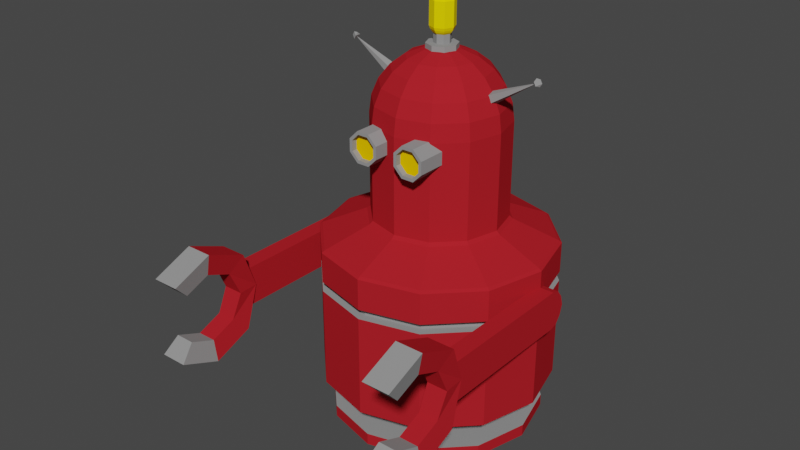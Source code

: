 # Source: robotito.blend  (saved by Blender 2.80.45; exported with 4.5.12 LTS)
import bpy
from mathutils import Matrix  # noqa: F401  (used for matrix-valued properties, if any)

bpy.ops.wm.read_factory_settings(use_empty=True)
scene = bpy.context.scene
scene.name = 'Scene'

# ---- collections
col_collection = bpy.data.collections.new('Collection'); scene.collection.children.link(col_collection)

# ---- materials (node trees are filled in below, after node groups)
mat_robotmetalbase = bpy.data.materials.new('RobotMetalBase')
mat_robotmetalbase.use_transparent_shadow = False
mat_robotmetalbase.diffuse_color = (0.287, 0.287, 0.287, 1.0)
mat_robotmetalbase.roughness = 0.3822
mat_robotmetalbase.metallic = 0.37
mat_robotcolor = bpy.data.materials.new('RobotColor')
mat_robotcolor.use_transparent_shadow = False
mat_robotcolor.diffuse_color = (0.4336, 0.01569, 0.02286, 1.0)
mat_robotcolor.roughness = 0.5496
mat_robotcolor.metallic = 0.2819
mat_eyes = bpy.data.materials.new('Eyes')
mat_eyes.use_transparent_shadow = False
mat_eyes.diffuse_color = (1.0, 0.5797, 0.0, 1.0)
mat_eyes.roughness = 0.25
mat_lightbulb = bpy.data.materials.new('LightBulb')
mat_lightbulb.use_transparent_shadow = False
mat_lightbulb.diffuse_color = (1.0, 0.8015, 0.001474, 1.0)
mat_lightbulb.roughness = 0.25

# ---- node groups
ng_auto_smooth = bpy.data.node_groups.new('Auto Smooth', 'GeometryNodeTree')
_s = ng_auto_smooth.interface.new_socket(name='Geometry', in_out='OUTPUT', socket_type='NodeSocketGeometry')
_s = ng_auto_smooth.interface.new_socket(name='Geometry', in_out='INPUT', socket_type='NodeSocketGeometry')
_s = ng_auto_smooth.interface.new_socket(name='Angle', in_out='INPUT', socket_type='NodeSocketFloat')
_s.subtype = 'ANGLE'
_s.min_value = 0.0
_s.max_value = 3.142
ng_auto_smooth.is_modifier = True
_N = ng_auto_smooth.nodes; _L = ng_auto_smooth.links
n0 = _N.new('NodeGroupOutput'); n0.name = 'Group Output'; n0.location = (480, -100)
n1 = _N.new('NodeGroupInput'); n1.name = 'Group Input'; n1.location = (-420, -300)
n2 = _N.new('NodeGroupInput'); n2.name = 'Group Input.001'; n2.location = (-60, -100)
n3 = _N.new('GeometryNodeSetShadeSmooth'); n3.name = 'Set Shade Smooth'; n3.location = (120, -100)
n3.domain = 'EDGE'
n4 = _N.new('GeometryNodeSetShadeSmooth'); n4.name = 'Set Shade Smooth.001'; n4.location = (300, -100)
n5 = _N.new('GeometryNodeInputMeshEdgeAngle'); n5.name = 'Edge Angle'; n5.location = (-420, -220)
n6 = _N.new('GeometryNodeInputEdgeSmooth'); n6.name = 'Is Edge Smooth'; n6.location = (-60, -160)
n7 = _N.new('GeometryNodeInputShadeSmooth'); n7.name = 'Is Face Smooth'; n7.location = (-240, -340)
n8 = _N.new('FunctionNodeBooleanMath'); n8.name = 'Boolean Math'; n8.location = (-60, -220)
n9 = _N.new('FunctionNodeCompare'); n9.name = 'Compare'; n9.location = (-240, -180)
n9.operation = 'LESS_EQUAL'
_L.new(n5.outputs[0], n9.inputs[0])
_L.new(n4.outputs[0], n0.inputs[0])
_L.new(n1.outputs[1], n9.inputs[1])
_L.new(n9.outputs[0], n8.inputs[0])
_L.new(n7.outputs[0], n8.inputs[1])
_L.new(n2.outputs[0], n3.inputs[0])
_L.new(n6.outputs[0], n3.inputs[1])
_L.new(n3.outputs[0], n4.inputs[0])
_L.new(n8.outputs[0], n3.inputs[2])
n0.is_active_output = True

# ---- material node trees

# ---- world
world_world = bpy.data.worlds.new('World'); scene.world = world_world
world_world.use_nodes = True; world_world.node_tree.nodes.clear()
_N = world_world.node_tree.nodes; _L = world_world.node_tree.links
n0 = _N.new('ShaderNodeOutputWorld'); n0.name = 'World Output'; n0.location = (300, 300)
n1 = _N.new('ShaderNodeBackground'); n1.name = 'Background'; n1.location = (10, 300)
n1.inputs[0].default_value = (0.05088, 0.05088, 0.05088, 1.0)
_L.new(n1.outputs[0], n0.inputs[0])
n0.is_active_output = True
world_world.color = (0.05088, 0.05088, 0.05088)
world_world.use_sun_shadow = False
world_world.sun_shadow_jitter_overblur = 0.0

# ---- meshes
me_sphere = bpy.data.meshes.new('Sphere')
me_sphere.from_pydata([(0.0, 0.5, 0.866), (0.0, 0.866, 0.5), (0.0, 0.9659, 0.2588), (0.0, 1.0, 7.55e-08), (0.1294, 0.2241, 0.9659), (0.25, 0.433, 0.866), (0.3536, 0.6124, 0.7071), (0.433, 0.75, 0.5), (0.483, 0.8365, 0.2588), (0.5, 0.866, 7.55e-08), (0.2241, 0.1294, 0.9659), (0.433, 0.25, 0.866), (0.6124, 0.3536, 0.7071), (0.75, 0.433, 0.5), (0.8365, 0.483, 0.2588), (0.866, 0.5, 7.55e-08), (0.2588, 4.023e-07, 0.9659), (0.5, 3.8e-07, 0.866), (0.7071, 3.8e-07, 0.7071), (0.866, 3.8e-07, 0.5), (0.9659, 3.502e-07, 0.2588), (1.0, 3.8e-07, 7.55e-08), (0.2241, -0.1294, 0.9659), (0.433, -0.25, 0.866), (0.6124, -0.3536, 0.7071), (0.75, -0.433, 0.5), (0.8365, -0.483, 0.2588), (0.866, -0.5, 7.55e-08), (0.1294, -0.2241, 0.9659), (0.25, -0.433, 0.866), (0.3536, -0.6124, 0.7071), (0.433, -0.75, 0.5), (0.483, -0.8365, 0.2588), (0.5, -0.866, 7.55e-08), (6.458e-09, -0.2588, 0.9659), (-3.079e-08, -0.5, 0.866), (-7.55e-08, -0.7071, 0.7071), (-1.589e-08, -0.866, 0.5), (-4.57e-08, -0.9659, 0.2588), (-7.55e-08, -1.0, 7.55e-08), (-0.1294, -0.2241, 0.9659), (-0.25, -0.433, 0.866), (-0.3536, -0.6124, 0.7071), (-0.433, -0.75, 0.5), (-0.483, -0.8365, 0.2588), (-0.5, -0.866, 7.55e-08), (-0.2241, -0.1294, 0.9659), (-0.433, -0.25, 0.866), (-0.6124, -0.3536, 0.7071), (-0.75, -0.433, 0.5), (-0.8365, -0.483, 0.2588), (-0.866, -0.5, 7.55e-08), (-0.2588, 4.098e-07, 0.9659), (-0.5, 4.545e-07, 0.866), (-0.7071, 5.29e-07, 0.7071), (-0.866, 4.396e-07, 0.5), (-0.9659, 4.694e-07, 0.2588), (-1.0, 5.588e-07, 7.55e-08), (-0.2241, 0.1294, 0.9659), (-0.433, 0.25, 0.866), (-0.6124, 0.3536, 0.7071), (-0.75, 0.433, 0.5), (-0.8365, 0.483, 0.2588), (-0.866, 0.5, 7.55e-08), (-0.1294, 0.2241, 0.9659), (-0.25, 0.433, 0.866), (-0.3536, 0.6124, 0.7071), (-0.433, 0.75, 0.5), (-0.483, 0.8365, 0.2588), (-0.5, 0.866, 7.55e-08), (-8.527e-14, 7.461e-14, 1.0), (3.626e-08, 0.2588, 0.9659), (1.331e-07, 0.7071, 0.7071), (1.521, -0.878, -2.414), (1.521, -0.878, -2.267), (1.756, 3.268e-07, -2.414), (1.756, 3.268e-07, -2.267), (1.521, 0.878, -2.414), (1.521, 0.878, -2.267), (-0.878, 1.521, -2.267), (-0.878, 1.521, -2.414), (0.878, 1.521, -2.414), (0.878, 1.521, -2.267), (-3.049e-08, 1.756, -2.267), (-3.049e-08, 1.756, -2.414), (-3.049e-08, 1.756, -3.965), (0.878, 1.521, -3.965), (1.521, 0.878, -3.965), (1.756, 3.268e-07, -3.965), (1.521, -0.878, -3.965), (0.878, -1.521, -3.965), (-1.631e-07, -1.756, -3.965), (-0.878, -1.521, -3.965), (-1.521, -0.878, -3.965), (-1.756, 6.408e-07, -3.965), (-1.521, 0.878, -3.965), (-0.878, 1.521, -3.965), (-3.049e-08, 1.756, -1.8), (-2.885e-08, 1.713, -1.767), (0.8563, 1.483, -1.767), (0.878, 1.521, -1.8), (1.483, 0.8563, -1.767), (1.521, 0.878, -1.8), (1.713, 3.298e-07, -1.767), (1.756, 3.268e-07, -1.8), (1.483, -0.8563, -1.767), (1.521, -0.878, -1.8), (0.8563, -1.483, -1.767), (0.878, -1.521, -1.8), (-1.581e-07, -1.713, -1.767), (-1.631e-07, -1.756, -1.8), (-0.8563, -1.483, -1.767), (-0.878, -1.521, -1.8), (-1.483, -0.8563, -1.767), (-1.521, -0.878, -1.8), (-1.713, 6.36e-07, -1.767), (-1.756, 6.408e-07, -1.8), (-1.483, 0.8563, -1.767), (-1.521, 0.878, -1.8), (-0.8563, 1.483, -1.767), (-0.878, 1.521, -1.8), (-1.826e-09, 1.048, -1.478), (0.0, 1.0, -1.432), (0.5, 0.866, -1.432), (0.5241, 0.9078, -1.478), (0.866, 0.5, -1.432), (0.9078, 0.5241, -1.478), (1.0, 3.8e-07, -1.432), (1.048, 3.767e-07, -1.478), (0.866, -0.5, -1.432), (0.9078, -0.5241, -1.478), (0.5, -0.866, -1.432), (0.5241, -0.9078, -1.478), (-7.55e-08, -1.0, -1.432), (-8.097e-08, -1.048, -1.478), (-0.5, -0.866, -1.432), (-0.5241, -0.9078, -1.478), (-0.866, -0.5, -1.432), (-0.9078, -0.5241, -1.478), (-1.0, 5.588e-07, -1.432), (-1.048, 5.641e-07, -1.478), (-0.866, 0.5, -1.432), (-0.9078, 0.5241, -1.478), (-0.5, 0.866, -1.432), (-0.5241, 0.9078, -1.478), (0.878, -1.521, -2.267), (0.878, -1.521, -2.414), (-1.631e-07, -1.756, -2.267), (-1.631e-07, -1.756, -2.414), (-0.878, -1.521, -2.267), (-0.878, -1.521, -2.414), (-1.521, -0.878, -2.267), (-1.521, -0.878, -2.414), (-1.756, 6.408e-07, -2.267), (-1.756, 6.408e-07, -2.414), (-1.521, 0.878, -2.267), (-1.521, 0.878, -2.414), (0.8119, -1.406, -2.411), (1.406, -0.8119, -2.411), (-1.624, 6.26e-07, -2.411), (-1.406, -0.8119, -2.411), (-1.51e-07, -1.624, -2.27), (0.8119, -1.406, -2.27), (0.8119, 1.406, -2.411), (-2.837e-08, 1.624, -2.411), (-1.406, -0.8119, -2.27), (1.406, 0.8119, -2.27), (1.406, 0.8119, -2.411), (1.406, -0.8119, -2.27), (-1.51e-07, -1.624, -2.411), (-1.624, 6.26e-07, -2.27), (0.8119, 1.406, -2.27), (-2.837e-08, 1.624, -2.27), (-0.8119, 1.406, -2.411), (1.624, 3.357e-07, -2.27), (1.624, 3.357e-07, -2.411), (-0.8119, 1.406, -2.27), (-1.406, 0.8119, -2.27), (-1.406, 0.8119, -2.411), (-0.8119, -1.406, -2.27), (-0.8119, -1.406, -2.411), (-5.724e-09, 1.032, -4.433), (-5.724e-09, 1.032, -4.128), (0.5162, 0.8941, -4.128), (0.8941, 0.5162, -4.128), (1.032, 3.843e-07, -4.128), (0.8941, -0.5162, -4.128), (0.5162, -0.8941, -4.128), (-8.367e-08, -1.032, -4.128), (-0.5162, -0.8941, -4.128), (-0.8941, -0.5162, -4.128), (-1.032, 5.689e-07, -4.128), (-0.8941, 0.5162, -4.128), (-0.5162, 0.8941, -4.128), (-4.971e-09, 1.609, -4.433), (0.5162, 0.8941, -4.433), (0.8941, 0.5162, -4.433), (1.032, 3.842e-07, -4.433), (0.8941, -0.5162, -4.433), (0.5162, -0.8941, -4.433), (-8.367e-08, -1.032, -4.433), (-0.5162, -0.8941, -4.433), (-0.8941, -0.5162, -4.433), (-1.032, 5.689e-07, -4.433), (-0.8941, 0.5162, -4.433), (-0.5162, 0.8941, -4.433), (-4.961e-09, 1.609, -4.616), (0.8047, 1.394, -4.433), (1.394, 0.8047, -4.433), (1.609, 3.459e-07, -4.433), (1.394, -0.8047, -4.433), (0.8047, -1.394, -4.433), (-1.265e-07, -1.609, -4.433), (-0.8047, -1.394, -4.433), (-1.394, -0.8047, -4.433), (-1.609, 6.337e-07, -4.433), (-1.394, 0.8047, -4.433), (-0.8047, 1.394, -4.433), (0.8047, 1.394, -4.616), (1.394, 0.8047, -4.616), (1.609, 3.458e-07, -4.616), (1.394, -0.8047, -4.616), (0.8047, -1.394, -4.616), (-1.265e-07, -1.609, -4.616), (-0.8047, -1.394, -4.616), (-1.394, -0.8047, -4.616), (-1.609, 6.336e-07, -4.616), (-1.394, 0.8047, -4.616), (-0.8047, 1.394, -4.616), (4.65e-08, 4.697e-07, -4.393), (-0.5, 0.866, -0.4192), (0.0, 1.0, -0.4192), (0.5, 0.866, -0.4192), (0.866, 0.5, -0.4192), (1.0, 3.8e-07, -0.4192), (0.866, -0.5, -0.4192), (0.5, -0.866, -0.4192), (-7.55e-08, -1.0, -0.4192), (-0.5, -0.866, -0.4192), (-0.866, -0.5, -0.4192), (-1.0, 5.588e-07, -0.4192), (-0.866, 0.5, -0.4192)], [], [(1, 72, 6, 7), (71, 70, 4), (2, 1, 7, 8), (0, 71, 4, 5), (3, 2, 8, 9), (72, 0, 5, 6), (8, 7, 13, 14), (5, 4, 10, 11), (9, 8, 14, 15), (6, 5, 11, 12), (7, 6, 12, 13), (4, 70, 10), (13, 12, 18, 19), (10, 70, 16), (14, 13, 19, 20), (11, 10, 16, 17), (15, 14, 20, 21), (12, 11, 17, 18), (21, 20, 26, 27), (18, 17, 23, 24), (19, 18, 24, 25), (16, 70, 22), (20, 19, 25, 26), (17, 16, 22, 23), (26, 25, 31, 32), (23, 22, 28, 29), (27, 26, 32, 33), (24, 23, 29, 30), (25, 24, 30, 31), (22, 70, 28), (31, 30, 36, 37), (28, 70, 34), (32, 31, 37, 38), (29, 28, 34, 35), (33, 32, 38, 39), (30, 29, 35, 36), (39, 38, 44, 45), (36, 35, 41, 42), (37, 36, 42, 43), (34, 70, 40), (38, 37, 43, 44), (35, 34, 40, 41), (40, 70, 46), (44, 43, 49, 50), (41, 40, 46, 47), (45, 44, 50, 51), (42, 41, 47, 48), (43, 42, 48, 49), (49, 48, 54, 55), (46, 70, 52), (50, 49, 55, 56), (47, 46, 52, 53), (51, 50, 56, 57), (48, 47, 53, 54), (53, 52, 58, 59), (57, 56, 62, 63), (54, 53, 59, 60), (55, 54, 60, 61), (52, 70, 58), (56, 55, 61, 62), (58, 70, 64), (62, 61, 67, 68), (59, 58, 64, 65), (63, 62, 68, 69), (60, 59, 65, 66), (61, 60, 66, 67), (66, 65, 0, 72), (67, 66, 72, 1), (64, 70, 71), (68, 67, 1, 2), (65, 64, 71, 0), (69, 68, 2, 3), (134, 136, 111, 109), (136, 138, 113, 111), (126, 128, 103, 101), (128, 130, 105, 103), (97, 100, 82, 83), (144, 121, 98, 119), (142, 144, 119, 117), (130, 132, 107, 105), (138, 140, 115, 113), (140, 142, 117, 115), (231, 232, 123, 122), (132, 134, 109, 107), (77, 75, 88, 87), (154, 156, 95, 94), (148, 150, 92, 91), (75, 73, 89, 88), (156, 80, 96, 95), (150, 152, 93, 92), (73, 146, 90, 89), (80, 84, 85, 96), (152, 154, 94, 93), (146, 148, 91, 90), (230, 231, 122, 143), (81, 77, 87, 86), (232, 233, 125, 123), (239, 240, 139, 137), (236, 237, 133, 131), (233, 234, 127, 125), (240, 241, 141, 139), (237, 238, 135, 133), (234, 235, 129, 127), (241, 230, 143, 141), (124, 126, 101, 99), (238, 239, 137, 135), (235, 236, 131, 129), (98, 99, 100, 97), (102, 100, 99, 101), (101, 103, 104, 102), (106, 104, 103, 105), (108, 106, 105, 107), (107, 109, 110, 108), (112, 110, 109, 111), (114, 112, 111, 113), (113, 115, 116, 114), (118, 116, 115, 117), (120, 118, 117, 119), (119, 98, 97, 120), (84, 81, 86, 85), (122, 123, 124, 121), (126, 124, 123, 125), (125, 127, 128, 126), (130, 128, 127, 129), (132, 130, 129, 131), (131, 133, 134, 132), (136, 134, 133, 135), (138, 136, 135, 137), (137, 139, 140, 138), (142, 140, 139, 141), (144, 142, 141, 143), (143, 122, 121, 144), (121, 124, 99, 98), (148, 146, 157, 169), (100, 102, 78, 82), (145, 147, 161, 162), (108, 110, 147, 145), (152, 150, 180, 160), (114, 116, 153, 151), (77, 81, 163, 167), (120, 97, 83, 79), (153, 155, 177, 170), (106, 108, 145, 74), (154, 152, 160, 159), (112, 114, 151, 149), (79, 83, 172, 176), (118, 120, 79, 155), (149, 151, 165, 179), (104, 106, 74, 76), (151, 153, 170, 165), (110, 112, 149, 147), (150, 148, 169, 180), (116, 118, 155, 153), (146, 73, 158, 157), (102, 104, 76, 78), (147, 149, 179, 161), (172, 171, 163, 164), (171, 166, 167, 163), (162, 161, 169, 157), (165, 170, 159, 160), (176, 172, 164, 173), (168, 162, 157, 158), (179, 165, 160, 180), (177, 176, 173, 178), (174, 168, 158, 175), (161, 179, 180, 169), (170, 177, 178, 159), (166, 174, 175, 167), (156, 154, 159, 178), (83, 82, 171, 172), (155, 79, 176, 177), (81, 84, 164, 163), (78, 76, 174, 166), (80, 156, 178, 173), (74, 145, 162, 168), (75, 77, 167, 175), (76, 74, 168, 174), (82, 78, 166, 171), (84, 80, 173, 164), (73, 75, 175, 158), (93, 94, 191, 190), (86, 87, 184, 183), (96, 85, 182, 193), (89, 90, 187, 186), (92, 93, 190, 189), (85, 86, 183, 182), (95, 96, 193, 192), (88, 89, 186, 185), (91, 92, 189, 188), (94, 95, 192, 191), (87, 88, 185, 184), (90, 91, 188, 187), (190, 191, 203, 202), (183, 184, 196, 195), (193, 182, 181, 205), (186, 187, 199, 198), (189, 190, 202, 201), (182, 183, 195, 181), (192, 193, 205, 204), (185, 186, 198, 197), (188, 189, 201, 200), (191, 192, 204, 203), (184, 185, 197, 196), (187, 188, 200, 199), (195, 196, 208, 207), (205, 181, 194, 217), (198, 199, 211, 210), (201, 202, 214, 213), (181, 195, 207, 194), (204, 205, 217, 216), (197, 198, 210, 209), (200, 201, 213, 212), (203, 204, 216, 215), (196, 197, 209, 208), (199, 200, 212, 211), (202, 203, 215, 214), (217, 194, 206, 228), (210, 211, 222, 221), (213, 214, 225, 224), (194, 207, 218, 206), (216, 217, 228, 227), (209, 210, 221, 220), (212, 213, 224, 223), (215, 216, 227, 226), (208, 209, 220, 219), (211, 212, 223, 222), (214, 215, 226, 225), (207, 208, 219, 218), (221, 222, 229), (228, 206, 229), (218, 219, 229), (225, 226, 229), (222, 223, 229), (219, 220, 229), (226, 227, 229), (223, 224, 229), (220, 221, 229), (227, 228, 229), (206, 218, 229), (224, 225, 229), (27, 33, 236, 235), (45, 51, 239, 238), (63, 69, 230, 241), (21, 27, 235, 234), (39, 45, 238, 237), (57, 63, 241, 240), (15, 21, 234, 233), (33, 39, 237, 236), (51, 57, 240, 239), (9, 15, 233, 232), (69, 3, 231, 230), (3, 9, 232, 231)])
me_sphere.polygons.foreach_set('material_index', [1, 1, 1, 1, 1, 1, 1, 1, 1, 1, 1, 1, 1, 1, 1, 1, 1, 1, 1, 1, 1, 1, 1, 1, 1, 1, 1, 1, 1, 1, 1, 1, 1, 1, 1, 1, 1, 1, 1, 1, 1, 1, 1, 1, 1, 1, 1, 1, 1, 1, 1, 1, 1, 1, 1, 1, 1, 1, 1, 1, 1, 1, 1, 1, 1, 1, 1, 1, 1, 1, 1, 1, 1, 1, 1, 1, 1, 1, 1, 1, 1, 1, 1, 1, 1, 1, 1, 1, 1, 1, 1, 1, 1, 1, 1, 1, 1, 1, 1, 1, 1, 1, 1, 1, 1, 1, 1, 1, 1, 1, 1, 1, 1, 1, 1, 1, 1, 1, 1, 1, 1, 1, 1, 1, 1, 1, 1, 1, 1, 1, 1, 1, 1, 0, 1, 0, 1, 0, 1, 0, 1, 0, 1, 0, 1, 0, 1, 0, 1, 0, 1, 0, 1, 0, 1, 0, 0, 0, 0, 0, 0, 0, 0, 0, 0, 0, 0, 0, 0, 0, 0, 0, 0, 0, 0, 0, 0, 0, 0, 0, 0, 0, 0, 0, 0, 0, 0, 0, 0, 0, 0, 0, 0, 0, 0, 0, 0, 0, 0, 0, 0, 0, 0, 0, 0, 0, 0, 0, 0, 0, 0, 0, 0, 0, 0, 0, 1, 1, 1, 1, 1, 1, 1, 1, 1, 1, 1, 1, 0, 0, 0, 0, 0, 0, 0, 0, 0, 0, 0, 0, 1, 1, 1, 1, 1, 1, 1, 1, 1, 1, 1, 1])
_uv = me_sphere.uv_layers.new(name='UVMap')
_uv.uv.foreach_set('vector', [0.75, 0.6667, 0.75, 0.75, 0.6667, 0.75, 0.6667, 0.6667, 0.75, 0.9167, 0.7083, 1.0, 0.6667, 0.9167, 0.75, 0.5833, 0.75, 0.6667, 0.6667, 0.6667, 0.6667, 0.5833, 0.75, 0.8333, 0.75, 0.9167, 0.6667, 0.9167, 0.6667, 0.8333, 0.75, 0.5, 0.75, 0.5833, 0.6667, 0.5833, 0.6667, 0.5, 0.75, 0.75, 0.75, 0.8333, 0.6667, 0.8333, 0.6667, 0.75, 0.6667, 0.5833, 0.6667, 0.6667, 0.5833, 0.6667, 0.5833, 0.5833, 0.6667, 0.8333, 0.6667, 0.9167, 0.5833, 0.9167, 0.5833, 0.8333, 0.6667, 0.5, 0.6667, 0.5833, 0.5833, 0.5833, 0.5833, 0.5, 0.6667, 0.75, 0.6667, 0.8333, 0.5833, 0.8333, 0.5833, 0.75, 0.6667, 0.6667, 0.6667, 0.75, 0.5833, 0.75, 0.5833, 0.6667, 0.6667, 0.9167, 0.625, 1.0, 0.5833, 0.9167, 0.5833, 0.6667, 0.5833, 0.75, 0.5, 0.75, 0.5, 0.6667, 0.5833, 0.9167, 0.5417, 1.0, 0.5, 0.9167, 0.5833, 0.5833, 0.5833, 0.6667, 0.5, 0.6667, 0.5, 0.5833, 0.5833, 0.8333, 0.5833, 0.9167, 0.5, 0.9167, 0.5, 0.8333, 0.5833, 0.5, 0.5833, 0.5833, 0.5, 0.5833, 0.5, 0.5, 0.5833, 0.75, 0.5833, 0.8333, 0.5, 0.8333, 0.5, 0.75, 0.5, 0.5, 0.5, 0.5833, 0.4167, 0.5833, 0.4167, 0.5, 0.5, 0.75, 0.5, 0.8333, 0.4167, 0.8333, 0.4167, 0.75, 0.5, 0.6667, 0.5, 0.75, 0.4167, 0.75, 0.4167, 0.6667, 0.5, 0.9167, 0.4583, 1.0, 0.4167, 0.9167, 0.5, 0.5833, 0.5, 0.6667, 0.4167, 0.6667, 0.4167, 0.5833, 0.5, 0.8333, 0.5, 0.9167, 0.4167, 0.9167, 0.4167, 0.8333, 0.4167, 0.5833, 0.4167, 0.6667, 0.3333, 0.6667, 0.3333, 0.5833, 0.4167, 0.8333, 0.4167, 0.9167, 0.3333, 0.9167, 0.3333, 0.8333, 0.4167, 0.5, 0.4167, 0.5833, 0.3333, 0.5833, 0.3333, 0.5, 0.4167, 0.75, 0.4167, 0.8333, 0.3333, 0.8333, 0.3333, 0.75, 0.4167, 0.6667, 0.4167, 0.75, 0.3333, 0.75, 0.3333, 0.6667, 0.4167, 0.9167, 0.375, 1.0, 0.3333, 0.9167, 0.3333, 0.6667, 0.3333, 0.75, 0.25, 0.75, 0.25, 0.6667, 0.3333, 0.9167, 0.2917, 1.0, 0.25, 0.9167, 0.3333, 0.5833, 0.3333, 0.6667, 0.25, 0.6667, 0.25, 0.5833, 0.3333, 0.8333, 0.3333, 0.9167, 0.25, 0.9167, 0.25, 0.8333, 0.3333, 0.5, 0.3333, 0.5833, 0.25, 0.5833, 0.25, 0.5, 0.3333, 0.75, 0.3333, 0.8333, 0.25, 0.8333, 0.25, 0.75, 0.25, 0.5, 0.25, 0.5833, 0.1667, 0.5833, 0.1667, 0.5, 0.25, 0.75, 0.25, 0.8333, 0.1667, 0.8333, 0.1667, 0.75, 0.25, 0.6667, 0.25, 0.75, 0.1667, 0.75, 0.1667, 0.6667, 0.25, 0.9167, 0.2083, 1.0, 0.1667, 0.9167, 0.25, 0.5833, 0.25, 0.6667, 0.1667, 0.6667, 0.1667, 0.5833, 0.25, 0.8333, 0.25, 0.9167, 0.1667, 0.9167, 0.1667, 0.8333, 0.1667, 0.9167, 0.125, 1.0, 0.08333, 0.9167, 0.1667, 0.5833, 0.1667, 0.6667, 0.08333, 0.6667, 0.08333, 0.5833, 0.1667, 0.8333, 0.1667, 0.9167, 0.08333, 0.9167, 0.08333, 0.8333, 0.1667, 0.5, 0.1667, 0.5833, 0.08333, 0.5833, 0.08333, 0.5, 0.1667, 0.75, 0.1667, 0.8333, 0.08333, 0.8333, 0.08333, 0.75, 0.1667, 0.6667, 0.1667, 0.75, 0.08333, 0.75, 0.08333, 0.6667, 0.08333, 0.6667, 0.08333, 0.75, 0.0, 0.75, 0.0, 0.6667, 0.08333, 0.9167, 0.04167, 1.0, 0.0, 0.9167, 0.08333, 0.5833, 0.08333, 0.6667, 0.0, 0.6667, 0.0, 0.5833, 0.08333, 0.8333, 0.08333, 0.9167, 0.0, 0.9167, 0.0, 0.8333, 0.08333, 0.5, 0.08333, 0.5833, 0.0, 0.5833, 0.0, 0.5, 0.08333, 0.75, 0.08333, 0.8333, 0.0, 0.8333, 0.0, 0.75, 1.0, 0.8333, 1.0, 0.9167, 0.9167, 0.9167, 0.9167, 0.8333, 1.0, 0.5, 1.0, 0.5833, 0.9167, 0.5833, 0.9167, 0.5, 1.0, 0.75, 1.0, 0.8333, 0.9167, 0.8333, 0.9167, 0.75, 1.0, 0.6667, 1.0, 0.75, 0.9167, 0.75, 0.9167, 0.6667, 1.0, 0.9167, 0.9583, 1.0, 0.9167, 0.9167, 1.0, 0.5833, 1.0, 0.6667, 0.9167, 0.6667, 0.9167, 0.5833, 0.9167, 0.9167, 0.875, 1.0, 0.8333, 0.9167, 0.9167, 0.5833, 0.9167, 0.6667, 0.8333, 0.6667, 0.8333, 0.5833, 0.9167, 0.8333, 0.9167, 0.9167, 0.8333, 0.9167, 0.8333, 0.8333, 0.9167, 0.5, 0.9167, 0.5833, 0.8333, 0.5833, 0.8333, 0.5, 0.9167, 0.75, 0.9167, 0.8333, 0.8333, 0.8333, 0.8333, 0.75, 0.9167, 0.6667, 0.9167, 0.75, 0.8333, 0.75, 0.8333, 0.6667, 0.8333, 0.75, 0.8333, 0.8333, 0.75, 0.8333, 0.75, 0.75, 0.8333, 0.6667, 0.8333, 0.75, 0.75, 0.75, 0.75, 0.6667, 0.8333, 0.9167, 0.7917, 1.0, 0.75, 0.9167, 0.8333, 0.5833, 0.8333, 0.6667, 0.75, 0.6667, 0.75, 0.5833, 0.8333, 0.8333, 0.8333, 0.9167, 0.75, 0.9167, 0.75, 0.8333, 0.8333, 0.5, 0.8333, 0.5833, 0.75, 0.5833, 0.75, 0.5, 0.25, 0.5, 0.1667, 0.5, 0.1667, 0.5, 0.25, 0.5, 0.1667, 0.5, 0.08333, 0.5, 0.08333, 0.5, 0.1667, 0.5, 0.5833, 0.5, 0.5, 0.5, 0.5, 0.5, 0.5833, 0.5, 0.5, 0.5, 0.4167, 0.5, 0.4167, 0.5, 0.5, 0.5, 0.75, 0.5, 0.6667, 0.5, 0.6667, 0.5, 0.75, 0.5, 0.8333, 0.5, 0.75, 0.5, 0.75, 0.5, 0.8333, 0.5, 0.9167, 0.5, 0.8333, 0.5, 0.8333, 0.5, 0.9167, 0.5, 0.4167, 0.5, 0.3333, 0.5, 0.3333, 0.5, 0.4167, 0.5, 0.08333, 0.5, 0.0, 0.5, 0.0, 0.5, 0.08333, 0.5, 1.0, 0.5, 0.9167, 0.5, 0.9167, 0.5, 1.0, 0.5, 0.75, 0.5, 0.6667, 0.5, 0.6667, 0.5, 0.75, 0.5, 0.3333, 0.5, 0.25, 0.5, 0.25, 0.5, 0.3333, 0.5, 0.5833, 0.5, 0.5, 0.5, 0.5, 0.5, 0.5833, 0.5, 1.0, 0.5, 0.9167, 0.5, 0.9167, 0.5, 1.0, 0.5, 0.25, 0.5, 0.1667, 0.5, 0.1667, 0.5, 0.25, 0.5, 0.5, 0.5, 0.4167, 0.5, 0.4167, 0.5, 0.5, 0.5, 0.9167, 0.5, 0.8333, 0.5, 0.8333, 0.5, 0.9167, 0.5, 0.1667, 0.5, 0.08333, 0.5, 0.08333, 0.5, 0.1667, 0.5, 0.4167, 0.5, 0.3333, 0.5, 0.3333, 0.5, 0.4167, 0.5, 0.8333, 0.5, 0.75, 0.5, 0.75, 0.5, 0.8333, 0.5, 0.08333, 0.5, 0.0, 0.5, 0.0, 0.5, 0.08333, 0.5, 0.3333, 0.5, 0.25, 0.5, 0.25, 0.5, 0.3333, 0.5, 0.8333, 0.5, 0.75, 0.5, 0.75, 0.5, 0.8333, 0.5, 0.6667, 0.5, 0.5833, 0.5, 0.5833, 0.5, 0.6667, 0.5, 0.6667, 0.5, 0.5833, 0.5, 0.5833, 0.5, 0.6667, 0.5, 0.08333, 0.5, 0.0, 0.5, 0.0, 0.5, 0.08333, 0.5, 0.3333, 0.5, 0.25, 0.5, 0.25, 0.5, 0.3333, 0.5, 0.5833, 0.5, 0.5, 0.5, 0.5, 0.5, 0.5833, 0.5, 1.0, 0.5, 0.9167, 0.5, 0.9167, 0.5, 1.0, 0.5, 0.25, 0.5, 0.1667, 0.5, 0.1667, 0.5, 0.25, 0.5, 0.5, 0.5, 0.4167, 0.5, 0.4167, 0.5, 0.5, 0.5, 0.9167, 0.5, 0.8333, 0.5, 0.8333, 0.5, 0.9167, 0.5, 0.6667, 0.5, 0.5833, 0.5, 0.5833, 0.5, 0.6667, 0.5, 0.1667, 0.5, 0.08333, 0.5, 0.08333, 0.5, 0.1667, 0.5, 0.4167, 0.5, 0.3333, 0.5, 0.3333, 0.5, 0.4167, 0.5, 0.75, 0.5, 0.6667, 0.5, 0.6667, 0.5, 0.75, 0.5, 0.5833, 0.5, 0.6667, 0.5, 0.6667, 0.5, 0.5833, 0.5, 0.5833, 0.5, 0.5, 0.5, 0.5, 0.5, 0.5833, 0.5, 0.4167, 0.5, 0.5, 0.5, 0.5, 0.5, 0.4167, 0.5, 0.3333, 0.5, 0.4167, 0.5, 0.4167, 0.5, 0.3333, 0.5, 0.3333, 0.5, 0.25, 0.5, 0.25, 0.5, 0.3333, 0.5, 0.1667, 0.5, 0.25, 0.5, 0.25, 0.5, 0.1667, 0.5, 0.08333, 0.5, 0.1667, 0.5, 0.1667, 0.5, 0.08333, 0.5, 0.08333, 0.5, 0.0, 0.5, 0.0, 0.5, 0.08333, 0.5, 0.9167, 0.5, 1.0, 0.5, 1.0, 0.5, 0.9167, 0.5, 0.8333, 0.5, 0.9167, 0.5, 0.9167, 0.5, 0.8333, 0.5, 0.8333, 0.5, 0.75, 0.5, 0.75, 0.5, 0.8333, 0.5, 0.75, 0.5, 0.6667, 0.5, 0.6667, 0.5, 0.75, 0.5, 0.75, 0.5, 0.6667, 0.5, 0.6667, 0.5, 0.75, 0.5, 0.5833, 0.5, 0.6667, 0.5, 0.6667, 0.5, 0.5833, 0.5, 0.5833, 0.5, 0.5, 0.5, 0.5, 0.5, 0.5833, 0.5, 0.4167, 0.5, 0.5, 0.5, 0.5, 0.5, 0.4167, 0.5, 0.3333, 0.5, 0.4167, 0.5, 0.4167, 0.5, 0.3333, 0.5, 0.3333, 0.5, 0.25, 0.5, 0.25, 0.5, 0.3333, 0.5, 0.1667, 0.5, 0.25, 0.5, 0.25, 0.5, 0.1667, 0.5, 0.08333, 0.5, 0.1667, 0.5, 0.1667, 0.5, 0.08333, 0.5, 0.08333, 0.5, 0.0, 0.5, 0.0, 0.5, 0.08333, 0.5, 0.9167, 0.5, 1.0, 0.5, 1.0, 0.5, 0.9167, 0.5, 0.8333, 0.5, 0.9167, 0.5, 0.9167, 0.5, 0.8333, 0.5, 0.8333, 0.5, 0.75, 0.5, 0.75, 0.5, 0.8333, 0.5, 0.75, 0.5, 0.6667, 0.5, 0.6667, 0.5, 0.75, 0.5, 0.25, 0.5, 0.3333, 0.5, 0.3333, 0.5, 0.25, 0.5, 0.6667, 0.5, 0.5833, 0.5, 0.5833, 0.5, 0.6667, 0.5, 0.3333, 0.5, 0.25, 0.5, 0.25, 0.5, 0.3333, 0.5, 0.3333, 0.5, 0.25, 0.5, 0.25, 0.5, 0.3333, 0.5, 0.08333, 0.5, 0.1667, 0.5, 0.1667, 0.5, 0.08333, 0.5, 0.08333, 0.5, 0.0, 0.5, 0.0, 0.5, 0.08333, 0.5, 0.5833, 0.5, 0.6667, 0.5, 0.6667, 0.5, 0.5833, 0.5, 0.8333, 0.5, 0.75, 0.5, 0.75, 0.5, 0.8333, 0.5, 1.0, 0.5, 0.9167, 0.5, 0.9167, 0.5, 1.0, 0.5, 0.4167, 0.5, 0.3333, 0.5, 0.3333, 0.5, 0.4167, 0.5, 0.0, 0.5, 0.08333, 0.5, 0.08333, 0.5, 0.0, 0.5, 0.1667, 0.5, 0.08333, 0.5, 0.08333, 0.5, 0.1667, 0.5, 0.8333, 0.5, 0.75, 0.5, 0.75, 0.5, 0.8333, 0.5, 0.9167, 0.5, 0.8333, 0.5, 0.8333, 0.5, 0.9167, 0.5, 0.1667, 0.5, 0.08333, 0.5, 0.08333, 0.5, 0.1667, 0.5, 0.5, 0.5, 0.4167, 0.5, 0.4167, 0.5, 0.5, 0.5, 0.08333, 0.5, 0.0, 0.5, 0.0, 0.5, 0.08333, 0.5, 0.25, 0.5, 0.1667, 0.5, 0.1667, 0.5, 0.25, 0.5, 0.1667, 0.5, 0.25, 0.5, 0.25, 0.5, 0.1667, 0.5, 1.0, 0.5, 0.9167, 0.5, 0.9167, 0.5, 1.0, 0.5, 0.3333, 0.5, 0.4167, 0.5, 0.4167, 0.5, 0.3333, 0.5, 0.5833, 0.5, 0.5, 0.5, 0.5, 0.5, 0.5833, 0.5, 0.25, 0.5, 0.1667, 0.5, 0.1667, 0.5, 0.25, 0.5, 0.75, 0.5, 0.6667, 0.5, 0.6667, 0.5, 0.75, 0.5, 0.6667, 0.5, 0.5833, 0.5, 0.5833, 0.5, 0.6667, 0.5, 0.3333, 0.5, 0.25, 0.5, 0.25, 0.5, 0.3333, 0.5, 0.08333, 0.5, 0.0, 0.5, 0.0, 0.5, 0.08333, 0.5, 0.8333, 0.5, 0.75, 0.5, 0.75, 0.5, 0.8333, 0.5, 0.4167, 0.5, 0.3333, 0.5, 0.3333, 0.5, 0.4167, 0.5, 0.1667, 0.5, 0.08333, 0.5, 0.08333, 0.5, 0.1667, 0.5, 0.9167, 0.5, 0.8333, 0.5, 0.8333, 0.5, 0.9167, 0.5, 0.5, 0.5, 0.4167, 0.5, 0.4167, 0.5, 0.5, 0.5, 0.25, 0.5, 0.1667, 0.5, 0.1667, 0.5, 0.25, 0.5, 1.0, 0.5, 0.9167, 0.5, 0.9167, 0.5, 1.0, 0.5, 0.5833, 0.5, 0.5, 0.5, 0.5, 0.5, 0.5833, 0.5, 0.9167, 0.5, 1.0, 0.5, 1.0, 0.5, 0.9167, 0.5, 0.75, 0.5, 0.6667, 0.5, 0.6667, 0.5, 0.75, 0.5, 0.9167, 0.5, 0.8333, 0.5, 0.8333, 0.5, 0.9167, 0.5, 0.6667, 0.5, 0.75, 0.5, 0.75, 0.5, 0.6667, 0.5, 0.5833, 0.5, 0.5, 0.5, 0.5, 0.5, 0.5833, 0.5, 0.8333, 0.5, 0.9167, 0.5, 0.9167, 0.5, 0.8333, 0.5, 0.4167, 0.5, 0.3333, 0.5, 0.3333, 0.5, 0.4167, 0.5, 0.5, 0.5, 0.5833, 0.5, 0.5833, 0.5, 0.5, 0.5, 0.5, 0.5, 0.4167, 0.5, 0.4167, 0.5, 0.5, 0.5, 0.6667, 0.5, 0.5833, 0.5, 0.5833, 0.5, 0.6667, 0.5, 0.75, 0.5, 0.8333, 0.5, 0.8333, 0.5, 0.75, 0.5, 0.4167, 0.5, 0.5, 0.5, 0.5, 0.5, 0.4167, 0.5, 0.08333, 0.5, 0.0, 0.5, 0.0, 0.5, 0.08333, 0.5, 0.6667, 0.5, 0.5833, 0.5, 0.5833, 0.5, 0.6667, 0.5, 0.8333, 0.5, 0.75, 0.5, 0.75, 0.5, 0.8333, 0.5, 0.4167, 0.5, 0.3333, 0.5, 0.3333, 0.5, 0.4167, 0.5, 0.1667, 0.5, 0.08333, 0.5, 0.08333, 0.5, 0.1667, 0.5, 0.75, 0.5, 0.6667, 0.5, 0.6667, 0.5, 0.75, 0.5, 0.9167, 0.5, 0.8333, 0.5, 0.8333, 0.5, 0.9167, 0.5, 0.5, 0.5, 0.4167, 0.5, 0.4167, 0.5, 0.5, 0.5, 0.25, 0.5, 0.1667, 0.5, 0.1667, 0.5, 0.25, 0.5, 1.0, 0.5, 0.9167, 0.5, 0.9167, 0.5, 1.0, 0.5, 0.5833, 0.5, 0.5, 0.5, 0.5, 0.5, 0.5833, 0.5, 0.3333, 0.5, 0.25, 0.5, 0.25, 0.5, 0.3333, 0.5, 0.08333, 0.5, 0.0, 0.5, 0.0, 0.5, 0.08333, 0.5, 0.6667, 0.5, 0.5833, 0.5, 0.5833, 0.5, 0.6667, 0.5, 0.8333, 0.5, 0.75, 0.5, 0.75, 0.5, 0.8333, 0.5, 0.4167, 0.5, 0.3333, 0.5, 0.3333, 0.5, 0.4167, 0.5, 0.1667, 0.5, 0.08333, 0.5, 0.08333, 0.5, 0.1667, 0.5, 0.75, 0.5, 0.6667, 0.5, 0.6667, 0.5, 0.75, 0.5, 0.9167, 0.5, 0.8333, 0.5, 0.8333, 0.5, 0.9167, 0.5, 0.5, 0.5, 0.4167, 0.5, 0.4167, 0.5, 0.5, 0.5, 0.25, 0.5, 0.1667, 0.5, 0.1667, 0.5, 0.25, 0.5, 1.0, 0.5, 0.9167, 0.5, 0.9167, 0.5, 1.0, 0.5, 0.5833, 0.5, 0.5, 0.5, 0.5, 0.5, 0.5833, 0.5, 0.3333, 0.5, 0.25, 0.5, 0.25, 0.5, 0.3333, 0.5, 0.6667, 0.5, 0.5833, 0.5, 0.5833, 0.5, 0.6667, 0.5, 0.8333, 0.5, 0.75, 0.5, 0.75, 0.5, 0.8333, 0.5, 0.4167, 0.5, 0.3333, 0.5, 0.3333, 0.5, 0.4167, 0.5, 0.1667, 0.5, 0.08333, 0.5, 0.08333, 0.5, 0.1667, 0.5, 0.75, 0.5, 0.6667, 0.5, 0.6667, 0.5, 0.75, 0.5, 0.9167, 0.5, 0.8333, 0.5, 0.8333, 0.5, 0.9167, 0.5, 0.5, 0.5, 0.4167, 0.5, 0.4167, 0.5, 0.5, 0.5, 0.25, 0.5, 0.1667, 0.5, 0.1667, 0.5, 0.25, 0.5, 1.0, 0.5, 0.9167, 0.5, 0.9167, 0.5, 1.0, 0.5, 0.5833, 0.5, 0.5, 0.5, 0.5, 0.5, 0.5833, 0.5, 0.3333, 0.5, 0.25, 0.5, 0.25, 0.5, 0.3333, 0.5, 0.08333, 0.5, 0.0, 0.5, 0.0, 0.5, 0.08333, 0.5, 0.8333, 0.5, 0.75, 0.5, 0.75, 0.5, 0.8333, 0.5, 0.4167, 0.5, 0.3333, 0.5, 0.3333, 0.5, 0.4167, 0.5, 0.1667, 0.5, 0.08333, 0.5, 0.08333, 0.5, 0.1667, 0.5, 0.75, 0.5, 0.6667, 0.5, 0.6667, 0.5, 0.75, 0.5, 0.9167, 0.5, 0.8333, 0.5, 0.8333, 0.5, 0.9167, 0.5, 0.5, 0.5, 0.4167, 0.5, 0.4167, 0.5, 0.5, 0.5, 0.25, 0.5, 0.1667, 0.5, 0.1667, 0.5, 0.25, 0.5, 1.0, 0.5, 0.9167, 0.5, 0.9167, 0.5, 1.0, 0.5, 0.5833, 0.5, 0.5, 0.5, 0.5, 0.5, 0.5833, 0.5, 0.3333, 0.5, 0.25, 0.5, 0.25, 0.5, 0.3333, 0.5, 0.08333, 0.5, 0.0, 0.5, 0.0, 0.5, 0.08333, 0.5, 0.6667, 0.5, 0.5833, 0.5, 0.5833, 0.5, 0.6667, 0.5, 0.4167, 0.5, 0.3333, 0.5, 0.4167, 0.5, 0.8333, 0.5, 0.75, 0.5, 0.8333, 0.5, 0.6667, 0.5, 0.5833, 0.5, 0.6667, 0.5, 0.08333, 0.5, 0.0, 0.5, 0.08333, 0.5, 0.3333, 0.5, 0.25, 0.5, 0.3333, 0.5, 0.5833, 0.5, 0.5, 0.5, 0.5833, 0.5, 1.0, 0.5, 0.9167, 0.5, 1.0, 0.5, 0.25, 0.5, 0.1667, 0.5, 0.25, 0.5, 0.5, 0.5, 0.4167, 0.5, 0.5, 0.5, 0.9167, 0.5, 0.8333, 0.5, 0.9167, 0.5, 0.75, 0.5, 0.6667, 0.5, 0.75, 0.5, 0.1667, 0.5, 0.08333, 0.5, 0.1667, 0.5, 0.4167, 0.5, 0.3333, 0.5, 0.3333, 0.5, 0.4167, 0.5, 0.1667, 0.5, 0.08333, 0.5, 0.08333, 0.5, 0.1667, 0.5, 0.9167, 0.5, 0.8333, 0.5, 0.8333, 0.5, 0.9167, 0.5, 0.5, 0.5, 0.4167, 0.5, 0.4167, 0.5, 0.5, 0.5, 0.25, 0.5, 0.1667, 0.5, 0.1667, 0.5, 0.25, 0.5, 1.0, 0.5, 0.9167, 0.5, 0.9167, 0.5, 1.0, 0.5, 0.5833, 0.5, 0.5, 0.5, 0.5, 0.5, 0.5833, 0.5, 0.3333, 0.5, 0.25, 0.5, 0.25, 0.5, 0.3333, 0.5, 0.08333, 0.5, 0.0, 0.5, 0.0, 0.5, 0.08333, 0.5, 0.6667, 0.5, 0.5833, 0.5, 0.5833, 0.5, 0.6667, 0.5, 0.8333, 0.5, 0.75, 0.5, 0.75, 0.5, 0.8333, 0.5, 0.75, 0.5, 0.6667, 0.5, 0.6667, 0.5, 0.75, 0.5])
me_sphere.materials.append(mat_robotmetalbase)
me_sphere.materials.append(mat_robotcolor)
me_sphere.use_remesh_preserve_volume = False
me_sphere.use_remesh_preserve_attributes = False
me_sphere.use_mirror_vertex_groups = False
me_sphere.update()
me_cylinder_001 = bpy.data.meshes.new('Cylinder.001')
me_cylinder_001.from_pydata([(0.09502, -0.2483, -0.2294), (0.09502, 0.2483, -0.2294), (-0.09502, -0.2483, -0.2294), (-0.09502, 0.2483, -0.2294), (-0.2294, -0.2483, -0.09502), (-0.2294, 0.2483, -0.09502), (-0.2294, -0.2483, 0.09502), (-0.2294, 0.2483, 0.09502), (-0.09502, -0.2483, 0.2294), (-0.09502, 0.2483, 0.2294), (0.09502, -0.2483, 0.2294), (0.09502, 0.2483, 0.2294), (0.2294, -0.2483, 0.09502), (0.2294, 0.2483, 0.09502), (0.2294, -0.2483, -0.09502), (0.2294, 0.2483, -0.09502), (0.07627, -0.2483, -0.1841), (-0.07627, -0.2483, -0.1841), (-0.1841, -0.2483, -0.07627), (-0.1841, -0.2483, 0.07627), (-0.07627, -0.2483, 0.1841), (0.07627, -0.2483, 0.1841), (0.1841, -0.2483, 0.07627), (0.1841, -0.2483, -0.07627), (0.07627, -0.1632, -0.1841), (-0.07627, -0.1632, -0.1841), (-0.1841, -0.1632, -0.07627), (-0.1841, -0.1632, 0.07627), (-0.07627, -0.1632, 0.1841), (0.07627, -0.1632, 0.1841), (0.1841, -0.1632, 0.07627), (0.1841, -0.1632, -0.07627), (0.6654, -0.2483, -0.2294), (0.6654, 0.2483, -0.2294), (0.8554, -0.2483, -0.2294), (0.8554, 0.2483, -0.2294), (0.9898, -0.2483, -0.09502), (0.9898, 0.2483, -0.09502), (0.9898, -0.2483, 0.09502), (0.9898, 0.2483, 0.09502), (0.8554, -0.2483, 0.2294), (0.8554, 0.2483, 0.2294), (0.6654, -0.2483, 0.2294), (0.6654, 0.2483, 0.2294), (0.531, -0.2483, 0.09502), (0.531, 0.2483, 0.09502), (0.531, -0.2483, -0.09502), (0.531, 0.2483, -0.09502), (0.6841, -0.2483, -0.1841), (0.8367, -0.2483, -0.1841), (0.9445, -0.2483, -0.07627), (0.9445, -0.2483, 0.07627), (0.8367, -0.2483, 0.1841), (0.6841, -0.2483, 0.1841), (0.5763, -0.2483, 0.07627), (0.5763, -0.2483, -0.07627), (0.6841, -0.1632, -0.1841), (0.8367, -0.1632, -0.1841), (0.9445, -0.1632, -0.07627), (0.9445, -0.1632, 0.07627), (0.8367, -0.1632, 0.1841), (0.6841, -0.1632, 0.1841), (0.5763, -0.1632, 0.07627), (0.5763, -0.1632, -0.07627)], [], [(0, 2, 3, 1), (2, 4, 5, 3), (4, 6, 7, 5), (6, 8, 9, 7), (8, 10, 11, 9), (10, 12, 13, 11), (3, 5, 7, 9, 11, 13, 15, 1), (12, 14, 15, 13), (14, 0, 1, 15), (2, 17, 18, 4), (18, 26, 27, 19), (8, 20, 21, 10), (14, 23, 16, 0), (0, 16, 17, 2), (4, 18, 19, 6), (10, 21, 22, 12), (6, 19, 20, 8), (12, 22, 23, 14), (24, 31, 30, 29, 28, 27, 26, 25), (16, 24, 25, 17), (23, 31, 24, 16), (21, 29, 30, 22), (19, 27, 28, 20), (17, 25, 26, 18), (22, 30, 31, 23), (20, 28, 29, 21), (32, 33, 35, 34), (34, 35, 37, 36), (36, 37, 39, 38), (38, 39, 41, 40), (40, 41, 43, 42), (42, 43, 45, 44), (35, 33, 47, 45, 43, 41, 39, 37), (44, 45, 47, 46), (46, 47, 33, 32), (34, 36, 50, 49), (50, 51, 59, 58), (40, 42, 53, 52), (46, 32, 48, 55), (32, 34, 49, 48), (36, 38, 51, 50), (42, 44, 54, 53), (38, 40, 52, 51), (44, 46, 55, 54), (56, 57, 58, 59, 60, 61, 62, 63), (48, 49, 57, 56), (55, 48, 56, 63), (53, 54, 62, 61), (51, 52, 60, 59), (49, 50, 58, 57), (54, 55, 63, 62), (52, 53, 61, 60)])
me_cylinder_001.polygons.foreach_set('material_index', [0, 0, 0, 0, 0, 0, 0, 0, 0, 0, 0, 0, 0, 0, 0, 0, 0, 0, 1, 0, 0, 0, 0, 0, 0, 0, 0, 0, 0, 0, 0, 0, 0, 0, 0, 0, 0, 0, 0, 0, 0, 0, 0, 0, 1, 0, 0, 0, 0, 0, 0, 0])
_uv = me_cylinder_001.uv_layers.new(name='UVMap')
_uv.uv.foreach_set('vector', [1.0, 0.5, 0.875, 0.5, 0.875, 1.0, 1.0, 1.0, 0.875, 0.5, 0.75, 0.5, 0.75, 1.0, 0.875, 1.0, 0.75, 0.5, 0.625, 0.5, 0.625, 1.0, 0.75, 1.0, 0.625, 0.5, 0.5, 0.5, 0.5, 1.0, 0.625, 1.0, 0.5, 0.5, 0.375, 0.5, 0.375, 1.0, 0.5, 1.0, 0.375, 0.5, 0.25, 0.5, 0.25, 1.0, 0.375, 1.0, 0.4197, 0.4197, 0.49, 0.25, 0.4197, 0.08029, 0.25, 0.01, 0.08029, 0.08029, 0.01, 0.25, 0.08029, 0.4197, 0.25, 0.49, 0.25, 0.5, 0.125, 0.5, 0.125, 1.0, 0.25, 1.0, 0.125, 0.5, 0.0, 0.5, 0.0, 1.0, 0.125, 1.0, 0.875, 0.5, 0.875, 0.5, 0.75, 0.5, 0.75, 0.5, 0.75, 0.5, 0.75, 0.5, 0.625, 0.5, 0.625, 0.5, 0.5, 0.5, 0.5, 0.5, 0.375, 0.5, 0.375, 0.5, 0.125, 0.5, 0.125, 0.5, 0.0, 0.5, 0.0, 0.5, 1.0, 0.5, 1.0, 0.5, 0.875, 0.5, 0.875, 0.5, 0.75, 0.5, 0.75, 0.5, 0.625, 0.5, 0.625, 0.5, 0.375, 0.5, 0.375, 0.5, 0.25, 0.5, 0.25, 0.5, 0.625, 0.5, 0.625, 0.5, 0.5, 0.5, 0.5, 0.5, 0.25, 0.5, 0.25, 0.5, 0.125, 0.5, 0.125, 0.5, 0.75, 0.49, 0.5803, 0.4197, 0.51, 0.25, 0.5803, 0.08029, 0.75, 0.01, 0.9197, 0.08029, 0.99, 0.25, 0.9197, 0.4197, 1.0, 0.5, 1.0, 0.5, 0.875, 0.5, 0.875, 0.5, 0.125, 0.5, 0.125, 0.5, 0.0, 0.5, 0.0, 0.5, 0.375, 0.5, 0.375, 0.5, 0.25, 0.5, 0.25, 0.5, 0.625, 0.5, 0.625, 0.5, 0.5, 0.5, 0.5, 0.5, 0.875, 0.5, 0.875, 0.5, 0.75, 0.5, 0.75, 0.5, 0.25, 0.5, 0.25, 0.5, 0.125, 0.5, 0.125, 0.5, 0.5, 0.5, 0.5, 0.5, 0.375, 0.5, 0.375, 0.5, 1.0, 0.5, 1.0, 1.0, 0.875, 1.0, 0.875, 0.5, 0.875, 0.5, 0.875, 1.0, 0.75, 1.0, 0.75, 0.5, 0.75, 0.5, 0.75, 1.0, 0.625, 1.0, 0.625, 0.5, 0.625, 0.5, 0.625, 1.0, 0.5, 1.0, 0.5, 0.5, 0.5, 0.5, 0.5, 1.0, 0.375, 1.0, 0.375, 0.5, 0.375, 0.5, 0.375, 1.0, 0.25, 1.0, 0.25, 0.5, 0.4197, 0.4197, 0.25, 0.49, 0.08029, 0.4197, 0.01, 0.25, 0.08029, 0.08029, 0.25, 0.01, 0.4197, 0.08029, 0.49, 0.25, 0.25, 0.5, 0.25, 1.0, 0.125, 1.0, 0.125, 0.5, 0.125, 0.5, 0.125, 1.0, 0.0, 1.0, 0.0, 0.5, 0.875, 0.5, 0.75, 0.5, 0.75, 0.5, 0.875, 0.5, 0.75, 0.5, 0.625, 0.5, 0.625, 0.5, 0.75, 0.5, 0.5, 0.5, 0.375, 0.5, 0.375, 0.5, 0.5, 0.5, 0.125, 0.5, 0.0, 0.5, 0.0, 0.5, 0.125, 0.5, 1.0, 0.5, 0.875, 0.5, 0.875, 0.5, 1.0, 0.5, 0.75, 0.5, 0.625, 0.5, 0.625, 0.5, 0.75, 0.5, 0.375, 0.5, 0.25, 0.5, 0.25, 0.5, 0.375, 0.5, 0.625, 0.5, 0.5, 0.5, 0.5, 0.5, 0.625, 0.5, 0.25, 0.5, 0.125, 0.5, 0.125, 0.5, 0.25, 0.5, 0.75, 0.49, 0.9197, 0.4197, 0.99, 0.25, 0.9197, 0.08029, 0.75, 0.01, 0.5803, 0.08029, 0.51, 0.25, 0.5803, 0.4197, 1.0, 0.5, 0.875, 0.5, 0.875, 0.5, 1.0, 0.5, 0.125, 0.5, 0.0, 0.5, 0.0, 0.5, 0.125, 0.5, 0.375, 0.5, 0.25, 0.5, 0.25, 0.5, 0.375, 0.5, 0.625, 0.5, 0.5, 0.5, 0.5, 0.5, 0.625, 0.5, 0.875, 0.5, 0.75, 0.5, 0.75, 0.5, 0.875, 0.5, 0.25, 0.5, 0.125, 0.5, 0.125, 0.5, 0.25, 0.5, 0.5, 0.5, 0.375, 0.5, 0.375, 0.5, 0.5, 0.5])
me_cylinder_001.materials.append(mat_robotmetalbase)
me_cylinder_001.materials.append(mat_eyes)
me_cylinder_001.use_remesh_preserve_volume = False
me_cylinder_001.use_remesh_preserve_attributes = False
me_cylinder_001.use_mirror_vertex_groups = False
me_cylinder_001.update()
me_cylinder_003 = bpy.data.meshes.new('Cylinder.003')
me_cylinder_003.from_pydata([(0.0, 0.2295, -0.2295), (0.0, 0.2295, 0.04495), (0.1622, 0.1622, -0.2295), (0.1622, 0.1622, 0.04495), (0.2295, -1.003e-08, -0.2295), (0.2295, -1.003e-08, 0.04495), (0.1622, -0.1622, -0.2295), (0.1622, -0.1622, 0.04495), (-2.006e-08, -0.2295, -0.2295), (-2.006e-08, -0.2295, 0.04495), (-0.1622, -0.1622, -0.2295), (-0.1622, -0.1622, 0.04495), (-0.2295, 2.736e-09, -0.2295), (-0.2295, 2.736e-09, 0.04495), (-0.1622, 0.1622, -0.2295), (-0.1622, 0.1622, 0.04495), (0.1312, 0.1312, 0.04495), (-1.492e-09, 0.1856, 0.04495), (0.1856, -7.218e-09, 0.04495), (0.1312, -0.1312, 0.04495), (-1.772e-08, -0.1856, 0.04495), (-0.1312, -0.1312, 0.04495), (-0.1856, 3.109e-09, 0.04495), (-0.1312, 0.1312, 0.04495), (0.08772, 0.08772, 0.1767), (-2.996e-09, 0.1241, 0.1767), (0.1241, -4.307e-09, 0.1767), (0.08772, -0.08772, 0.1767), (-1.384e-08, -0.1241, 0.1767), (-0.08772, -0.08772, 0.1767), (-0.1241, 2.596e-09, 0.1767), (-0.08772, 0.08772, 0.1767), (0.1057, 0.1057, 0.2041), (-1.805e-09, 0.1494, 0.2041), (0.1494, -5.507e-09, 0.2041), (0.1057, -0.1057, 0.2041), (-1.487e-08, -0.1494, 0.2041), (-0.1057, -0.1057, 0.2041), (-0.1494, 2.807e-09, 0.2041), (-0.1057, 0.1057, 0.2041), (0.1189, 0.1189, 0.2351), (-2.217e-09, 0.1681, 0.2351), (0.1681, -6.392e-09, 0.2351), (0.1189, -0.1189, 0.2351), (-1.692e-08, -0.1681, 0.2351), (-0.1189, -0.1189, 0.2351), (-0.1681, 2.963e-09, 0.2351), (-0.1189, 0.1189, 0.2351), (0.1294, 0.1294, 0.2759), (-1.268e-09, 0.183, 0.2759), (0.183, -7.093e-09, 0.2759), (0.1294, -0.1294, 0.2759), (-1.726e-08, -0.183, 0.2759), (-0.1294, -0.1294, 0.2759), (-0.183, 3.087e-09, 0.2759), (-0.1294, 0.1294, 0.2759), (0.1294, 0.1294, 0.6336), (-1.268e-09, 0.183, 0.6336), (0.183, -7.093e-09, 0.6336), (0.1294, -0.1294, 0.6336), (-1.726e-08, -0.183, 0.6336), (-0.1294, -0.1294, 0.6336), (-0.183, 3.087e-09, 0.6336), (-0.1294, 0.1294, 0.6336), (0.1149, 0.1149, 0.6714), (-3.004e-09, 0.1626, 0.6714), (0.1626, -5.581e-09, 0.6714), (0.1149, -0.1149, 0.6714), (-1.721e-08, -0.1626, 0.6714), (-0.1149, -0.1149, 0.6714), (-0.1626, 3.462e-09, 0.6714), (-0.1149, 0.1149, 0.6714), (0.09263, 0.09263, 0.7047), (-4.942e-09, 0.131, 0.7047), (0.131, -3.992e-09, 0.7047), (0.09263, -0.09263, 0.7047), (-1.639e-08, -0.131, 0.7047), (-0.09263, -0.09263, 0.7047), (-0.131, 3.296e-09, 0.7047), (-0.09263, 0.09263, 0.7047), (0.04425, 0.04425, 0.7602), (-2.704e-09, 0.06258, 0.7602), (0.06258, -1.17e-09, 0.7602), (0.04425, -0.04425, 0.7602), (-8.175e-09, -0.06258, 0.7602), (-0.04425, -0.04425, 0.7602), (-0.06258, 2.312e-09, 0.7602), (-0.04425, 0.04425, 0.7602), (0.001049, 0.001049, 0.9555), (6.598e-08, 0.001484, 0.9555), (0.001484, 4.779e-10, 0.9555), (0.001049, -0.001049, 0.9555), (6.585e-08, -0.001484, 0.9555), (-0.001049, -0.001049, 0.9555), (-0.001484, 5.604e-10, 0.9555), (-0.001049, 0.001049, 0.9555), (-0.01675, 9.98e-10, 0.8374), (-0.01184, 0.01184, 0.8374), (2.174e-08, -0.01675, 0.8374), (-0.01184, -0.01184, 0.8374), (0.01675, 6.625e-11, 0.8374), (0.01184, -0.01184, 0.8374), (2.321e-08, 0.01675, 0.8374), (0.01184, 0.01184, 0.8374), (-0.1224, 2.622e-09, 0.04636), (-0.08653, 0.08653, 0.04636), (-1.702e-08, -0.1224, 0.04636), (-0.08653, -0.08653, 0.04636), (0.1224, -4.186e-09, 0.04636), (0.08653, -0.08653, 0.04636), (-6.321e-09, 0.1224, 0.04636), (0.08653, 0.08653, 0.04636)], [], [(0, 1, 3, 2), (2, 3, 5, 4), (4, 5, 7, 6), (6, 7, 9, 8), (8, 9, 11, 10), (10, 11, 13, 12), (7, 5, 18, 19), (12, 13, 15, 14), (14, 15, 1, 0), (0, 2, 4, 6, 8, 10, 12, 14), (105, 104, 30, 31), (13, 11, 21, 22), (9, 7, 19, 20), (15, 13, 22, 23), (5, 3, 16, 18), (11, 9, 20, 21), (1, 15, 23, 17), (3, 1, 17, 16), (26, 24, 32, 34), (107, 106, 28, 29), (109, 108, 26, 27), (111, 110, 25, 24), (110, 105, 31, 25), (104, 107, 29, 30), (106, 109, 27, 28), (108, 111, 24, 26), (33, 39, 47, 41), (31, 30, 38, 39), (29, 28, 36, 37), (27, 26, 34, 35), (24, 25, 33, 32), (25, 31, 39, 33), (30, 29, 37, 38), (28, 27, 35, 36), (43, 42, 50, 51), (38, 37, 45, 46), (36, 35, 43, 44), (34, 32, 40, 42), (39, 38, 46, 47), (37, 36, 44, 45), (35, 34, 42, 43), (32, 33, 41, 40), (55, 54, 62, 63), (40, 41, 49, 48), (41, 47, 55, 49), (46, 45, 53, 54), (44, 43, 51, 52), (42, 40, 48, 50), (47, 46, 54, 55), (45, 44, 52, 53), (60, 59, 67, 68), (53, 52, 60, 61), (51, 50, 58, 59), (48, 49, 57, 56), (49, 55, 63, 57), (54, 53, 61, 62), (52, 51, 59, 60), (50, 48, 56, 58), (65, 71, 79, 73), (58, 56, 64, 66), (63, 62, 70, 71), (61, 60, 68, 69), (59, 58, 66, 67), (56, 57, 65, 64), (57, 63, 71, 65), (62, 61, 69, 70), (77, 76, 84, 85), (70, 69, 77, 78), (68, 67, 75, 76), (66, 64, 72, 74), (71, 70, 78, 79), (69, 68, 76, 77), (67, 66, 74, 75), (64, 65, 73, 72), (97, 96, 94, 95), (75, 74, 82, 83), (72, 73, 81, 80), (73, 79, 87, 81), (78, 77, 85, 86), (76, 75, 83, 84), (74, 72, 80, 82), (79, 78, 86, 87), (88, 89, 95, 94, 93, 92, 91, 90), (99, 98, 92, 93), (101, 100, 90, 91), (103, 102, 89, 88), (102, 97, 95, 89), (96, 99, 93, 94), (98, 101, 91, 92), (100, 103, 88, 90), (82, 80, 103, 100), (84, 83, 101, 98), (86, 85, 99, 96), (81, 87, 97, 102), (80, 81, 102, 103), (83, 82, 100, 101), (85, 84, 98, 99), (87, 86, 96, 97), (18, 16, 111, 108), (20, 19, 109, 106), (22, 21, 107, 104), (17, 23, 105, 110), (16, 17, 110, 111), (19, 18, 108, 109), (21, 20, 106, 107), (23, 22, 104, 105)])
me_cylinder_003.polygons.foreach_set('material_index', [0, 0, 0, 0, 0, 0, 0, 0, 0, 0, 0, 0, 0, 0, 0, 0, 0, 0, 1, 0, 0, 0, 0, 0, 0, 0, 1, 1, 1, 1, 1, 1, 1, 1, 1, 1, 1, 1, 1, 1, 1, 1, 1, 1, 1, 1, 1, 1, 1, 1, 1, 1, 1, 1, 1, 1, 1, 1, 1, 1, 1, 1, 1, 1, 1, 1, 1, 1, 1, 1, 1, 1, 1, 1, 1, 1, 1, 1, 1, 1, 1, 1, 1, 1, 1, 1, 1, 1, 1, 1, 1, 1, 1, 1, 1, 1, 1, 1, 0, 0, 0, 0, 0, 0, 0, 0])
_uv = me_cylinder_003.uv_layers.new(name='UVMap')
_uv.uv.foreach_set('vector', [1.0, 0.5, 1.0, 1.0, 0.875, 1.0, 0.875, 0.5, 0.875, 0.5, 0.875, 1.0, 0.75, 1.0, 0.75, 0.5, 0.75, 0.5, 0.75, 1.0, 0.625, 1.0, 0.625, 0.5, 0.625, 0.5, 0.625, 1.0, 0.5, 1.0, 0.5, 0.5, 0.5, 0.5, 0.5, 1.0, 0.375, 1.0, 0.375, 0.5, 0.375, 0.5, 0.375, 1.0, 0.25, 1.0, 0.25, 0.5, 0.625, 1.0, 0.75, 1.0, 0.75, 1.0, 0.625, 1.0, 0.25, 0.5, 0.25, 1.0, 0.125, 1.0, 0.125, 0.5, 0.125, 0.5, 0.125, 1.0, 0.0, 1.0, 0.0, 0.5, 0.75, 0.49, 0.9197, 0.4197, 0.99, 0.25, 0.9197, 0.08029, 0.75, 0.01, 0.5803, 0.08029, 0.51, 0.25, 0.5803, 0.4197, 0.125, 1.0, 0.25, 1.0, 0.25, 1.0, 0.125, 1.0, 0.25, 1.0, 0.375, 1.0, 0.375, 1.0, 0.25, 1.0, 0.5, 1.0, 0.625, 1.0, 0.625, 1.0, 0.5, 1.0, 0.125, 1.0, 0.25, 1.0, 0.25, 1.0, 0.125, 1.0, 0.75, 1.0, 0.875, 1.0, 0.875, 1.0, 0.75, 1.0, 0.375, 1.0, 0.5, 1.0, 0.5, 1.0, 0.375, 1.0, 0.0, 1.0, 0.125, 1.0, 0.125, 1.0, 0.0, 1.0, 0.875, 1.0, 1.0, 1.0, 1.0, 1.0, 0.875, 1.0, 0.75, 1.0, 0.875, 1.0, 0.875, 1.0, 0.75, 1.0, 0.375, 1.0, 0.5, 1.0, 0.5, 1.0, 0.375, 1.0, 0.625, 1.0, 0.75, 1.0, 0.75, 1.0, 0.625, 1.0, 0.875, 1.0, 1.0, 1.0, 1.0, 1.0, 0.875, 1.0, 0.0, 1.0, 0.125, 1.0, 0.125, 1.0, 0.0, 1.0, 0.25, 1.0, 0.375, 1.0, 0.375, 1.0, 0.25, 1.0, 0.5, 1.0, 0.625, 1.0, 0.625, 1.0, 0.5, 1.0, 0.75, 1.0, 0.875, 1.0, 0.875, 1.0, 0.75, 1.0, 0.0, 1.0, 0.125, 1.0, 0.125, 1.0, 0.0, 1.0, 0.125, 1.0, 0.25, 1.0, 0.25, 1.0, 0.125, 1.0, 0.375, 1.0, 0.5, 1.0, 0.5, 1.0, 0.375, 1.0, 0.625, 1.0, 0.75, 1.0, 0.75, 1.0, 0.625, 1.0, 0.875, 1.0, 1.0, 1.0, 1.0, 1.0, 0.875, 1.0, 0.0, 1.0, 0.125, 1.0, 0.125, 1.0, 0.0, 1.0, 0.25, 1.0, 0.375, 1.0, 0.375, 1.0, 0.25, 1.0, 0.5, 1.0, 0.625, 1.0, 0.625, 1.0, 0.5, 1.0, 0.625, 1.0, 0.75, 1.0, 0.75, 1.0, 0.625, 1.0, 0.25, 1.0, 0.375, 1.0, 0.375, 1.0, 0.25, 1.0, 0.5, 1.0, 0.625, 1.0, 0.625, 1.0, 0.5, 1.0, 0.75, 1.0, 0.875, 1.0, 0.875, 1.0, 0.75, 1.0, 0.125, 1.0, 0.25, 1.0, 0.25, 1.0, 0.125, 1.0, 0.375, 1.0, 0.5, 1.0, 0.5, 1.0, 0.375, 1.0, 0.625, 1.0, 0.75, 1.0, 0.75, 1.0, 0.625, 1.0, 0.875, 1.0, 1.0, 1.0, 1.0, 1.0, 0.875, 1.0, 0.125, 1.0, 0.25, 1.0, 0.25, 1.0, 0.125, 1.0, 0.875, 1.0, 1.0, 1.0, 1.0, 1.0, 0.875, 1.0, 0.0, 1.0, 0.125, 1.0, 0.125, 1.0, 0.0, 1.0, 0.25, 1.0, 0.375, 1.0, 0.375, 1.0, 0.25, 1.0, 0.5, 1.0, 0.625, 1.0, 0.625, 1.0, 0.5, 1.0, 0.75, 1.0, 0.875, 1.0, 0.875, 1.0, 0.75, 1.0, 0.125, 1.0, 0.25, 1.0, 0.25, 1.0, 0.125, 1.0, 0.375, 1.0, 0.5, 1.0, 0.5, 1.0, 0.375, 1.0, 0.5, 1.0, 0.625, 1.0, 0.625, 1.0, 0.5, 1.0, 0.375, 1.0, 0.5, 1.0, 0.5, 1.0, 0.375, 1.0, 0.625, 1.0, 0.75, 1.0, 0.75, 1.0, 0.625, 1.0, 0.875, 1.0, 1.0, 1.0, 1.0, 1.0, 0.875, 1.0, 0.0, 1.0, 0.125, 1.0, 0.125, 1.0, 0.0, 1.0, 0.25, 1.0, 0.375, 1.0, 0.375, 1.0, 0.25, 1.0, 0.5, 1.0, 0.625, 1.0, 0.625, 1.0, 0.5, 1.0, 0.75, 1.0, 0.875, 1.0, 0.875, 1.0, 0.75, 1.0, 0.0, 1.0, 0.125, 1.0, 0.125, 1.0, 0.0, 1.0, 0.75, 1.0, 0.875, 1.0, 0.875, 1.0, 0.75, 1.0, 0.125, 1.0, 0.25, 1.0, 0.25, 1.0, 0.125, 1.0, 0.375, 1.0, 0.5, 1.0, 0.5, 1.0, 0.375, 1.0, 0.625, 1.0, 0.75, 1.0, 0.75, 1.0, 0.625, 1.0, 0.875, 1.0, 1.0, 1.0, 1.0, 1.0, 0.875, 1.0, 0.0, 1.0, 0.125, 1.0, 0.125, 1.0, 0.0, 1.0, 0.25, 1.0, 0.375, 1.0, 0.375, 1.0, 0.25, 1.0, 0.375, 1.0, 0.5, 1.0, 0.5, 1.0, 0.375, 1.0, 0.25, 1.0, 0.375, 1.0, 0.375, 1.0, 0.25, 1.0, 0.5, 1.0, 0.625, 1.0, 0.625, 1.0, 0.5, 1.0, 0.75, 1.0, 0.875, 1.0, 0.875, 1.0, 0.75, 1.0, 0.125, 1.0, 0.25, 1.0, 0.25, 1.0, 0.125, 1.0, 0.375, 1.0, 0.5, 1.0, 0.5, 1.0, 0.375, 1.0, 0.625, 1.0, 0.75, 1.0, 0.75, 1.0, 0.625, 1.0, 0.875, 1.0, 1.0, 1.0, 1.0, 1.0, 0.875, 1.0, 0.125, 1.0, 0.25, 1.0, 0.25, 1.0, 0.125, 1.0, 0.625, 1.0, 0.75, 1.0, 0.75, 1.0, 0.625, 1.0, 0.875, 1.0, 1.0, 1.0, 1.0, 1.0, 0.875, 1.0, 0.0, 1.0, 0.125, 1.0, 0.125, 1.0, 0.0, 1.0, 0.25, 1.0, 0.375, 1.0, 0.375, 1.0, 0.25, 1.0, 0.5, 1.0, 0.625, 1.0, 0.625, 1.0, 0.5, 1.0, 0.75, 1.0, 0.875, 1.0, 0.875, 1.0, 0.75, 1.0, 0.125, 1.0, 0.25, 1.0, 0.25, 1.0, 0.125, 1.0, 0.4197, 0.4197, 0.25, 0.49, 0.08029, 0.4197, 0.01, 0.25, 0.08029, 0.08029, 0.25, 0.01, 0.4197, 0.08029, 0.49, 0.25, 0.375, 1.0, 0.5, 1.0, 0.5, 1.0, 0.375, 1.0, 0.625, 1.0, 0.75, 1.0, 0.75, 1.0, 0.625, 1.0, 0.875, 1.0, 1.0, 1.0, 1.0, 1.0, 0.875, 1.0, 0.0, 1.0, 0.125, 1.0, 0.125, 1.0, 0.0, 1.0, 0.25, 1.0, 0.375, 1.0, 0.375, 1.0, 0.25, 1.0, 0.5, 1.0, 0.625, 1.0, 0.625, 1.0, 0.5, 1.0, 0.75, 1.0, 0.875, 1.0, 0.875, 1.0, 0.75, 1.0, 0.75, 1.0, 0.875, 1.0, 0.875, 1.0, 0.75, 1.0, 0.5, 1.0, 0.625, 1.0, 0.625, 1.0, 0.5, 1.0, 0.25, 1.0, 0.375, 1.0, 0.375, 1.0, 0.25, 1.0, 0.0, 1.0, 0.125, 1.0, 0.125, 1.0, 0.0, 1.0, 0.875, 1.0, 1.0, 1.0, 1.0, 1.0, 0.875, 1.0, 0.625, 1.0, 0.75, 1.0, 0.75, 1.0, 0.625, 1.0, 0.375, 1.0, 0.5, 1.0, 0.5, 1.0, 0.375, 1.0, 0.125, 1.0, 0.25, 1.0, 0.25, 1.0, 0.125, 1.0, 0.75, 1.0, 0.875, 1.0, 0.875, 1.0, 0.75, 1.0, 0.5, 1.0, 0.625, 1.0, 0.625, 1.0, 0.5, 1.0, 0.25, 1.0, 0.375, 1.0, 0.375, 1.0, 0.25, 1.0, 0.0, 1.0, 0.125, 1.0, 0.125, 1.0, 0.0, 1.0, 0.875, 1.0, 1.0, 1.0, 1.0, 1.0, 0.875, 1.0, 0.625, 1.0, 0.75, 1.0, 0.75, 1.0, 0.625, 1.0, 0.375, 1.0, 0.5, 1.0, 0.5, 1.0, 0.375, 1.0, 0.125, 1.0, 0.25, 1.0, 0.25, 1.0, 0.125, 1.0])
me_cylinder_003.materials.append(mat_robotmetalbase)
me_cylinder_003.materials.append(mat_lightbulb)
me_cylinder_003.use_remesh_preserve_volume = False
me_cylinder_003.use_remesh_preserve_attributes = False
me_cylinder_003.use_mirror_vertex_groups = False
me_cylinder_003.update()
me_cube = bpy.data.meshes.new('Cube')
me_cube.from_pydata([(-0.1307, -2.226, 0.2971), (-0.1307, 0.01389, 0.2971), (0.1307, -2.226, 0.2971), (0.1307, 0.01389, 0.2971), (-0.1307, -2.226, 0.09472), (-0.1307, 0.2215, 0.1514), (0.1307, 0.2215, 0.1514), (0.1307, -2.226, 0.09472), (-0.1307, -2.226, 0.2593), (-0.1307, 0.1382, 0.2609), (0.1307, 0.1382, 0.2609), (0.1307, -2.226, 0.2593), (0.2007, -2.299, 0.5953), (-0.2014, -2.299, 0.5953), (0.2007, -2.901, 0.8446), (-0.2014, -2.901, 0.8446), (0.2007, -3.503, 0.5953), (-0.2014, -3.503, 0.5953), (-0.1435, -2.901, 0.5194), (0.1428, -2.901, 0.5194), (-0.1435, -2.522, 0.3654), (0.1428, -2.522, 0.3654), (0.1428, -3.281, 0.3654), (-0.1435, -3.281, 0.3654), (-0.1307, -2.226, -0.2971), (-0.1307, 0.01389, -0.2971), (0.1307, -2.226, -0.2971), (0.1307, 0.01389, -0.2971), (-0.1307, -2.226, 0.0), (-0.1307, -2.226, -0.09472), (-0.1307, 0.2215, -0.1514), (-0.1307, 0.2667, 0.0), (0.1307, 0.2215, -0.1514), (0.1307, 0.2667, 0.0), (0.1307, -2.226, -0.09472), (0.1307, -2.226, 0.0), (-0.1307, -2.226, -0.2593), (-0.1307, 0.1382, -0.2609), (0.1307, 0.1382, -0.2609), (0.1307, -2.226, -0.2593), (0.1436, -2.05, 0.0), (-0.1443, -2.05, 0.0), (0.2007, -2.299, -0.5953), (-0.2014, -2.299, -0.5953), (0.2007, -2.901, -0.8446), (-0.2014, -2.901, -0.8446), (0.2007, -3.503, -0.5953), (-0.2014, -3.503, -0.5953), (-0.1435, -2.901, -0.5194), (0.1428, -2.901, -0.5194), (-0.1435, -2.364, 0.0), (-0.1435, -2.522, -0.3654), (0.1428, -2.522, -0.3654), (0.1619, -2.364, 0.0), (0.1428, -3.281, -0.3654), (-0.1435, -3.281, -0.3654)], [], [(8, 0, 1, 9), (9, 1, 3, 10), (10, 3, 2, 11), (3, 1, 0, 2), (33, 6, 7, 35), (31, 5, 6, 33), (28, 4, 5, 31), (6, 10, 11, 7), (5, 9, 10, 6), (4, 8, 9, 5), (40, 41, 13, 12), (12, 13, 15, 14), (14, 15, 17, 16), (12, 14, 19, 21), (20, 50, 53, 21), (14, 16, 22, 19), (40, 12, 21, 53), (16, 17, 23, 22), (23, 18, 19, 22), (18, 20, 21, 19), (15, 13, 20, 18), (13, 41, 50, 20), (17, 15, 18, 23), (36, 37, 25, 24), (37, 38, 27, 25), (38, 39, 26, 27), (27, 26, 24, 25), (33, 35, 34, 32), (31, 33, 32, 30), (28, 31, 30, 29), (32, 34, 39, 38), (30, 32, 38, 37), (29, 30, 37, 36), (40, 42, 43, 41), (42, 44, 45, 43), (44, 46, 47, 45), (42, 52, 49, 44), (51, 52, 53, 50), (44, 49, 54, 46), (40, 53, 52, 42), (46, 54, 55, 47), (55, 54, 49, 48), (48, 49, 52, 51), (45, 48, 51, 43), (43, 51, 50, 41), (41, 50, 53, 40), (47, 55, 48, 45)])
me_cube.polygons.foreach_set('material_index', [1, 1, 1, 1, 1, 1, 1, 1, 1, 1, 1, 1, 0, 1, 1, 0, 1, 0, 0, 1, 1, 1, 0, 1, 1, 1, 1, 1, 1, 1, 1, 1, 1, 1, 1, 0, 1, 1, 0, 1, 0, 0, 1, 1, 1, 1, 0])
_uv = me_cube.uv_layers.new(name='UVMap')
_uv.uv.foreach_set('vector', [0.5938, 0.0, 0.625, 0.0, 0.625, 0.25, 0.5938, 0.25, 0.5938, 0.25, 0.625, 0.25, 0.625, 0.5, 0.5938, 0.5, 0.5938, 0.5, 0.625, 0.5, 0.625, 0.75, 0.5938, 0.75, 0.625, 0.5, 0.875, 0.5, 0.875, 0.75, 0.625, 0.75, 0.5, 0.5, 0.5625, 0.5, 0.5625, 0.75, 0.5, 0.75, 0.5, 0.25, 0.5625, 0.25, 0.5625, 0.5, 0.5, 0.5, 0.5, 0.0, 0.5625, 0.0, 0.5625, 0.25, 0.5, 0.25, 0.5625, 0.5, 0.5938, 0.5, 0.5938, 0.75, 0.5625, 0.75, 0.5625, 0.25, 0.5938, 0.25, 0.5938, 0.5, 0.5625, 0.5, 0.5625, 0.0, 0.5938, 0.0, 0.5938, 0.25, 0.5625, 0.25, 1.0, 0.5, 1.0, 1.0, 0.875, 1.0, 0.875, 0.5, 0.875, 0.5, 0.875, 1.0, 0.75, 1.0, 0.75, 0.5, 0.75, 0.5, 0.75, 1.0, 0.625, 1.0, 0.625, 0.5, 0.875, 0.5, 0.75, 0.5, 0.75, 0.5, 0.875, 0.5, 0.875, 1.0, 1.0, 1.0, 1.0, 0.5, 0.875, 0.5, 0.75, 0.5, 0.625, 0.5, 0.625, 0.5, 0.75, 0.5, 1.0, 0.5, 0.875, 0.5, 0.875, 0.5, 1.0, 0.5, 0.625, 0.5, 0.625, 1.0, 0.625, 1.0, 0.625, 0.5, 0.625, 1.0, 0.75, 1.0, 0.75, 0.5, 0.625, 0.5, 0.75, 1.0, 0.875, 1.0, 0.875, 0.5, 0.75, 0.5, 0.75, 1.0, 0.875, 1.0, 0.875, 1.0, 0.75, 1.0, 0.875, 1.0, 1.0, 1.0, 1.0, 1.0, 0.875, 1.0, 0.625, 1.0, 0.75, 1.0, 0.75, 1.0, 0.625, 1.0, 0.5938, 0.0, 0.5938, 0.25, 0.625, 0.25, 0.625, 0.0, 0.5938, 0.25, 0.5938, 0.5, 0.625, 0.5, 0.625, 0.25, 0.5938, 0.5, 0.5938, 0.75, 0.625, 0.75, 0.625, 0.5, 0.625, 0.5, 0.625, 0.75, 0.875, 0.75, 0.875, 0.5, 0.5, 0.5, 0.5, 0.75, 0.5625, 0.75, 0.5625, 0.5, 0.5, 0.25, 0.5, 0.5, 0.5625, 0.5, 0.5625, 0.25, 0.5, 0.0, 0.5, 0.25, 0.5625, 0.25, 0.5625, 0.0, 0.5625, 0.5, 0.5625, 0.75, 0.5938, 0.75, 0.5938, 0.5, 0.5625, 0.25, 0.5625, 0.5, 0.5938, 0.5, 0.5938, 0.25, 0.5625, 0.0, 0.5625, 0.25, 0.5938, 0.25, 0.5938, 0.0, 1.0, 0.5, 0.875, 0.5, 0.875, 1.0, 1.0, 1.0, 0.875, 0.5, 0.75, 0.5, 0.75, 1.0, 0.875, 1.0, 0.75, 0.5, 0.625, 0.5, 0.625, 1.0, 0.75, 1.0, 0.875, 0.5, 0.875, 0.5, 0.75, 0.5, 0.75, 0.5, 0.875, 1.0, 0.875, 0.5, 1.0, 0.5, 1.0, 1.0, 0.75, 0.5, 0.75, 0.5, 0.625, 0.5, 0.625, 0.5, 1.0, 0.5, 1.0, 0.5, 0.875, 0.5, 0.875, 0.5, 0.625, 0.5, 0.625, 0.5, 0.625, 1.0, 0.625, 1.0, 0.625, 1.0, 0.625, 0.5, 0.75, 0.5, 0.75, 1.0, 0.75, 1.0, 0.75, 0.5, 0.875, 0.5, 0.875, 1.0, 0.75, 1.0, 0.75, 1.0, 0.875, 1.0, 0.875, 1.0, 0.875, 1.0, 0.875, 1.0, 1.0, 1.0, 1.0, 1.0, 1.0, 1.0, 1.0, 1.0, 1.0, 0.5, 1.0, 0.5, 0.625, 1.0, 0.625, 1.0, 0.75, 1.0, 0.75, 1.0])
me_cube.materials.append(mat_robotmetalbase)
me_cube.materials.append(mat_robotcolor)
me_cube.use_remesh_preserve_volume = False
me_cube.use_remesh_preserve_attributes = False
me_cube.use_mirror_vertex_groups = False
me_cube.update()
me_cube_001 = bpy.data.meshes.new('Cube.001')
me_cube_001.from_pydata([(-0.1307, -2.226, 0.2971), (-0.1307, 0.01389, 0.2971), (0.1307, -2.226, 0.2971), (0.1307, 0.01389, 0.2971), (-0.1307, -2.226, 0.09472), (-0.1307, 0.2215, 0.1514), (0.1307, 0.2215, 0.1514), (0.1307, -2.226, 0.09472), (-0.1307, -2.226, 0.2593), (-0.1307, 0.1382, 0.2609), (0.1307, 0.1382, 0.2609), (0.1307, -2.226, 0.2593), (0.2007, -2.299, 0.5953), (-0.2014, -2.299, 0.5953), (0.2007, -2.901, 0.8446), (-0.2014, -2.901, 0.8446), (0.2007, -3.503, 0.5953), (-0.2014, -3.503, 0.5953), (-0.1435, -2.901, 0.5194), (0.1428, -2.901, 0.5194), (-0.1435, -2.522, 0.3654), (0.1428, -2.522, 0.3654), (0.1428, -3.281, 0.3654), (-0.1435, -3.281, 0.3654), (-0.1307, -2.226, -0.2971), (-0.1307, 0.01389, -0.2971), (0.1307, -2.226, -0.2971), (0.1307, 0.01389, -0.2971), (-0.1307, -2.226, 0.0), (-0.1307, -2.226, -0.09472), (-0.1307, 0.2215, -0.1514), (-0.1307, 0.2667, 0.0), (0.1307, 0.2215, -0.1514), (0.1307, 0.2667, 0.0), (0.1307, -2.226, -0.09472), (0.1307, -2.226, 0.0), (-0.1307, -2.226, -0.2593), (-0.1307, 0.1382, -0.2609), (0.1307, 0.1382, -0.2609), (0.1307, -2.226, -0.2593), (0.1436, -2.05, 0.0), (-0.1443, -2.05, 0.0), (0.2007, -2.299, -0.5953), (-0.2014, -2.299, -0.5953), (0.2007, -2.901, -0.8446), (-0.2014, -2.901, -0.8446), (0.2007, -3.503, -0.5953), (-0.2014, -3.503, -0.5953), (-0.1435, -2.901, -0.5194), (0.1428, -2.901, -0.5194), (-0.1435, -2.364, 0.0), (-0.1435, -2.522, -0.3654), (0.1428, -2.522, -0.3654), (0.1619, -2.364, 0.0), (0.1428, -3.281, -0.3654), (-0.1435, -3.281, -0.3654)], [], [(8, 0, 1, 9), (9, 1, 3, 10), (10, 3, 2, 11), (3, 1, 0, 2), (33, 6, 7, 35), (31, 5, 6, 33), (28, 4, 5, 31), (6, 10, 11, 7), (5, 9, 10, 6), (4, 8, 9, 5), (40, 41, 13, 12), (12, 13, 15, 14), (14, 15, 17, 16), (12, 14, 19, 21), (20, 50, 53, 21), (14, 16, 22, 19), (40, 12, 21, 53), (16, 17, 23, 22), (23, 18, 19, 22), (18, 20, 21, 19), (15, 13, 20, 18), (13, 41, 50, 20), (17, 15, 18, 23), (36, 37, 25, 24), (37, 38, 27, 25), (38, 39, 26, 27), (27, 26, 24, 25), (33, 35, 34, 32), (31, 33, 32, 30), (28, 31, 30, 29), (32, 34, 39, 38), (30, 32, 38, 37), (29, 30, 37, 36), (40, 42, 43, 41), (42, 44, 45, 43), (44, 46, 47, 45), (42, 52, 49, 44), (51, 52, 53, 50), (44, 49, 54, 46), (40, 53, 52, 42), (46, 54, 55, 47), (55, 54, 49, 48), (48, 49, 52, 51), (45, 48, 51, 43), (43, 51, 50, 41), (41, 50, 53, 40), (47, 55, 48, 45)])
me_cube_001.polygons.foreach_set('material_index', [1, 1, 1, 1, 1, 1, 1, 1, 1, 1, 1, 1, 0, 1, 1, 0, 1, 0, 0, 1, 1, 1, 0, 1, 1, 1, 1, 1, 1, 1, 1, 1, 1, 1, 1, 0, 1, 1, 0, 1, 0, 0, 1, 1, 1, 1, 0])
_uv = me_cube_001.uv_layers.new(name='UVMap')
_uv.uv.foreach_set('vector', [0.5938, 0.0, 0.625, 0.0, 0.625, 0.25, 0.5938, 0.25, 0.5938, 0.25, 0.625, 0.25, 0.625, 0.5, 0.5938, 0.5, 0.5938, 0.5, 0.625, 0.5, 0.625, 0.75, 0.5938, 0.75, 0.625, 0.5, 0.875, 0.5, 0.875, 0.75, 0.625, 0.75, 0.5, 0.5, 0.5625, 0.5, 0.5625, 0.75, 0.5, 0.75, 0.5, 0.25, 0.5625, 0.25, 0.5625, 0.5, 0.5, 0.5, 0.5, 0.0, 0.5625, 0.0, 0.5625, 0.25, 0.5, 0.25, 0.5625, 0.5, 0.5938, 0.5, 0.5938, 0.75, 0.5625, 0.75, 0.5625, 0.25, 0.5938, 0.25, 0.5938, 0.5, 0.5625, 0.5, 0.5625, 0.0, 0.5938, 0.0, 0.5938, 0.25, 0.5625, 0.25, 1.0, 0.5, 1.0, 1.0, 0.875, 1.0, 0.875, 0.5, 0.875, 0.5, 0.875, 1.0, 0.75, 1.0, 0.75, 0.5, 0.75, 0.5, 0.75, 1.0, 0.625, 1.0, 0.625, 0.5, 0.875, 0.5, 0.75, 0.5, 0.75, 0.5, 0.875, 0.5, 0.875, 1.0, 1.0, 1.0, 1.0, 0.5, 0.875, 0.5, 0.75, 0.5, 0.625, 0.5, 0.625, 0.5, 0.75, 0.5, 1.0, 0.5, 0.875, 0.5, 0.875, 0.5, 1.0, 0.5, 0.625, 0.5, 0.625, 1.0, 0.625, 1.0, 0.625, 0.5, 0.625, 1.0, 0.75, 1.0, 0.75, 0.5, 0.625, 0.5, 0.75, 1.0, 0.875, 1.0, 0.875, 0.5, 0.75, 0.5, 0.75, 1.0, 0.875, 1.0, 0.875, 1.0, 0.75, 1.0, 0.875, 1.0, 1.0, 1.0, 1.0, 1.0, 0.875, 1.0, 0.625, 1.0, 0.75, 1.0, 0.75, 1.0, 0.625, 1.0, 0.5938, 0.0, 0.5938, 0.25, 0.625, 0.25, 0.625, 0.0, 0.5938, 0.25, 0.5938, 0.5, 0.625, 0.5, 0.625, 0.25, 0.5938, 0.5, 0.5938, 0.75, 0.625, 0.75, 0.625, 0.5, 0.625, 0.5, 0.625, 0.75, 0.875, 0.75, 0.875, 0.5, 0.5, 0.5, 0.5, 0.75, 0.5625, 0.75, 0.5625, 0.5, 0.5, 0.25, 0.5, 0.5, 0.5625, 0.5, 0.5625, 0.25, 0.5, 0.0, 0.5, 0.25, 0.5625, 0.25, 0.5625, 0.0, 0.5625, 0.5, 0.5625, 0.75, 0.5938, 0.75, 0.5938, 0.5, 0.5625, 0.25, 0.5625, 0.5, 0.5938, 0.5, 0.5938, 0.25, 0.5625, 0.0, 0.5625, 0.25, 0.5938, 0.25, 0.5938, 0.0, 1.0, 0.5, 0.875, 0.5, 0.875, 1.0, 1.0, 1.0, 0.875, 0.5, 0.75, 0.5, 0.75, 1.0, 0.875, 1.0, 0.75, 0.5, 0.625, 0.5, 0.625, 1.0, 0.75, 1.0, 0.875, 0.5, 0.875, 0.5, 0.75, 0.5, 0.75, 0.5, 0.875, 1.0, 0.875, 0.5, 1.0, 0.5, 1.0, 1.0, 0.75, 0.5, 0.75, 0.5, 0.625, 0.5, 0.625, 0.5, 1.0, 0.5, 1.0, 0.5, 0.875, 0.5, 0.875, 0.5, 0.625, 0.5, 0.625, 0.5, 0.625, 1.0, 0.625, 1.0, 0.625, 1.0, 0.625, 0.5, 0.75, 0.5, 0.75, 1.0, 0.75, 1.0, 0.75, 0.5, 0.875, 0.5, 0.875, 1.0, 0.75, 1.0, 0.75, 1.0, 0.875, 1.0, 0.875, 1.0, 0.875, 1.0, 0.875, 1.0, 1.0, 1.0, 1.0, 1.0, 1.0, 1.0, 1.0, 1.0, 1.0, 0.5, 1.0, 0.5, 0.625, 1.0, 0.625, 1.0, 0.75, 1.0, 0.75, 1.0])
me_cube_001.materials.append(mat_robotmetalbase)
me_cube_001.materials.append(mat_robotcolor)
me_cube_001.use_remesh_preserve_volume = False
me_cube_001.use_remesh_preserve_attributes = False
me_cube_001.use_mirror_vertex_groups = False
me_cube_001.update()
me_cylinder_002 = bpy.data.meshes.new('Cylinder.002')
me_cylinder_002.from_pydata([(-1.506, 0.002059, 0.2152), (-0.8479, 0.09247, -0.136), (-1.507, 0.0005853, 0.2134), (-0.8894, 0.02852, -0.2136), (-1.507, -0.001799, 0.2141), (-0.8735, -0.07494, -0.184), (-1.505, -0.001799, 0.2163), (-0.8223, -0.07494, -0.08801), (-1.505, 0.0005853, 0.217), (-0.8065, 0.02852, -0.05835), (-1.492, 0.0457, 0.2425), (-1.52, 0.0457, 0.1895), (-1.492, -0.04445, 0.2425), (-1.52, -0.04445, 0.1895), (-1.557, 0.000624, 0.1752), (-1.501, 0.000624, 0.2813), (-1.561, 0.0006241, 0.2792), (-1.589, 0.0006241, 0.2262), (1.506, 0.002059, 0.2152), (0.8479, 0.09247, -0.136), (1.507, 0.0005853, 0.2134), (0.8894, 0.02852, -0.2136), (1.507, -0.001799, 0.2141), (0.8735, -0.07494, -0.184), (1.505, -0.001799, 0.2163), (0.8223, -0.07494, -0.08801), (1.505, 0.0005853, 0.217), (0.8065, 0.02852, -0.05835), (1.492, 0.0457, 0.2425), (1.52, 0.0457, 0.1895), (1.492, -0.04445, 0.2425), (1.52, -0.04445, 0.1895), (1.557, 0.000624, 0.1752), (1.501, 0.000624, 0.2813), (1.561, 0.0006241, 0.2792), (1.589, 0.0006241, 0.2262)], [], [(0, 1, 3, 2), (2, 3, 5, 4), (4, 5, 7, 6), (3, 1, 9, 7, 5), (6, 7, 9, 8), (8, 9, 1, 0), (0, 2, 4, 6, 8), (14, 11, 13), (11, 10, 12, 13), (10, 15, 12), (14, 13, 17), (13, 12, 16, 17), (12, 15, 16), (14, 17, 11), (17, 16, 10, 11), (16, 15, 10), (18, 20, 21, 19), (20, 22, 23, 21), (22, 24, 25, 23), (21, 23, 25, 27, 19), (24, 26, 27, 25), (26, 18, 19, 27), (18, 26, 24, 22, 20), (32, 31, 29), (29, 31, 30, 28), (28, 30, 33), (32, 35, 31), (31, 35, 34, 30), (30, 34, 33), (32, 29, 35), (35, 29, 28, 34), (34, 28, 33)])
_uv = me_cylinder_002.uv_layers.new(name='UVMap')
_uv.uv.foreach_set('vector', [1.0, 0.5, 1.0, 1.0, 0.8, 1.0, 0.8, 0.5, 0.8, 0.5, 0.8, 1.0, 0.6, 1.0, 0.6, 0.5, 0.6, 0.5, 0.6, 1.0, 0.4, 1.0, 0.4, 0.5, 0.4783, 0.3242, 0.25, 0.49, 0.02175, 0.3242, 0.1089, 0.05584, 0.3911, 0.05584, 0.4, 0.5, 0.4, 1.0, 0.2, 1.0, 0.2, 0.5, 0.2, 0.5, 0.2, 1.0, 2.98e-08, 1.0, 2.98e-08, 0.5, 0.75, 0.49, 0.9783, 0.3242, 0.8911, 0.05584, 0.6089, 0.05584, 0.5217, 0.3242, 0.5, 0.0, 0.6667, 0.3333, 0.3333, 0.3333, 0.6667, 0.3333, 0.6667, 0.6667, 0.3333, 0.6667, 0.3333, 0.3333, 0.6667, 0.6667, 0.5, 1.0, 0.3333, 0.6667, 0.1667, 0.0, 0.3333, 0.3333, 0.0, 0.3333, 0.3333, 0.3333, 0.3333, 0.6667, 0.0, 0.6667, 0.0, 0.3333, 0.3333, 0.6667, 0.1667, 1.0, 0.0, 0.6667, 0.8333, 0.0, 1.0, 0.3333, 0.6667, 0.3333, 1.0, 0.3333, 1.0, 0.6667, 0.6667, 0.6667, 0.6667, 0.3333, 1.0, 0.6667, 0.8333, 1.0, 0.6667, 0.6667, 1.0, 0.5, 0.8, 0.5, 0.8, 1.0, 1.0, 1.0, 0.8, 0.5, 0.6, 0.5, 0.6, 1.0, 0.8, 1.0, 0.6, 0.5, 0.4, 0.5, 0.4, 1.0, 0.6, 1.0, 0.4783, 0.3242, 0.3911, 0.05584, 0.1089, 0.05584, 0.02175, 0.3242, 0.25, 0.49, 0.4, 0.5, 0.2, 0.5, 0.2, 1.0, 0.4, 1.0, 0.2, 0.5, 2.98e-08, 0.5, 2.98e-08, 1.0, 0.2, 1.0, 0.75, 0.49, 0.5217, 0.3242, 0.6089, 0.05584, 0.8911, 0.05584, 0.9783, 0.3242, 0.5, 0.0, 0.3333, 0.3333, 0.6667, 0.3333, 0.6667, 0.3333, 0.3333, 0.3333, 0.3333, 0.6667, 0.6667, 0.6667, 0.6667, 0.6667, 0.3333, 0.6667, 0.5, 1.0, 0.1667, 0.0, 0.0, 0.3333, 0.3333, 0.3333, 0.3333, 0.3333, 0.0, 0.3333, 0.0, 0.6667, 0.3333, 0.6667, 0.3333, 0.6667, 0.0, 0.6667, 0.1667, 1.0, 0.8333, 0.0, 0.6667, 0.3333, 1.0, 0.3333, 1.0, 0.3333, 0.6667, 0.3333, 0.6667, 0.6667, 1.0, 0.6667, 1.0, 0.6667, 0.6667, 0.6667, 0.8333, 1.0])
me_cylinder_002.materials.append(mat_robotmetalbase)
me_cylinder_002.use_remesh_preserve_volume = False
me_cylinder_002.use_remesh_preserve_attributes = False
me_cylinder_002.use_mirror_vertex_groups = False
me_cylinder_002.update()

# ---- objects
ob_robotbody = bpy.data.objects.new('RobotBody', me_sphere)
ob_eyes = bpy.data.objects.new('Eyes', me_cylinder_001)
ob_lightbulb = bpy.data.objects.new('LightBulb', me_cylinder_003)
ob_rightarm = bpy.data.objects.new('RightArm', me_cube)
ob_leftarm = bpy.data.objects.new('Leftarm', me_cube_001)
ob_antennas = bpy.data.objects.new('Antennas', me_cylinder_002)

# ---- transforms, parenting, visibility, modifiers, constraints
ob_robotbody.location = (0.0, 0.0, 0.0)
ob_robotbody.lineart.crease_threshold = 0.0
_m = ob_robotbody.modifiers.new('Auto Smooth', 'NODES')
_m.node_group = ng_auto_smooth
_gi = [s.identifier for s in ng_auto_smooth.interface.items_tree if s.item_type == 'SOCKET' and s.in_out == 'INPUT']
_m[_gi[1]] = 0.6981  # Angle
ob_eyes.location = (-0.3802, -0.9383, -0.2077)
ob_eyes.lineart.crease_threshold = 0.0
ob_lightbulb.location = (0.0, 0.0, 1.001)
ob_lightbulb.lineart.crease_threshold = 0.0
ob_rightarm.location = (-1.824, 0.0002117, -2.361)
ob_rightarm.lineart.crease_threshold = 0.0
ob_leftarm.location = (1.824, 0.0002117, -2.361)
ob_leftarm.lineart.crease_threshold = 0.0
ob_antennas.location = (2.027e-06, -0.007181, 0.6018)
ob_antennas.lineart.crease_threshold = 0.0

# ---- collection membership
col_collection.objects.link(ob_robotbody)
col_collection.objects.link(ob_eyes)
col_collection.objects.link(ob_lightbulb)
col_collection.objects.link(ob_rightarm)
col_collection.objects.link(ob_leftarm)
col_collection.objects.link(ob_antennas)

# ---- scene / render settings (as saved in the file)
scene.frame_start = 1; scene.frame_end = 250; scene.frame_set(1)
scene.render.engine = 'BLENDER_EEVEE_NEXT'
scene.cycles.use_denoising = False
scene.cycles.samples = 128
scene.cycles.sampling_pattern = 'TABULATED_SOBOL'
scene.cycles.use_adaptive_sampling = False
scene.cycles.use_light_tree = False
scene.view_settings.view_transform = 'Filmic'
bpy.context.view_layer.update()

# ---- added for rendering (the .blend has no active camera and no usable light): camera, sun
cam_auto = bpy.data.cameras.new('AutoCamera')
cam_auto.lens = 50.0
cam_auto.sensor_width = 36.0
cam_auto.clip_end = 1000.0
ob_auto_camera = bpy.data.objects.new('AutoCamera', cam_auto)
scene.collection.objects.link(ob_auto_camera)
ob_auto_camera.location = (8.64173, -11.2439, 5.5839)
ob_auto_camera.rotation_euler = (1.09748, -7.21219e-08, 0.694738)
scene.camera = ob_auto_camera
light_auto_sun = bpy.data.lights.new('AutoSun', 'SUN')
light_auto_sun.energy = 3.0
light_auto_sun.angle = 0.0523599
ob_auto_sun = bpy.data.objects.new('AutoSun', light_auto_sun)
scene.collection.objects.link(ob_auto_sun)
ob_auto_sun.rotation_euler = (0.872665, 0.174533, 0.523599)
bpy.context.view_layer.update()
